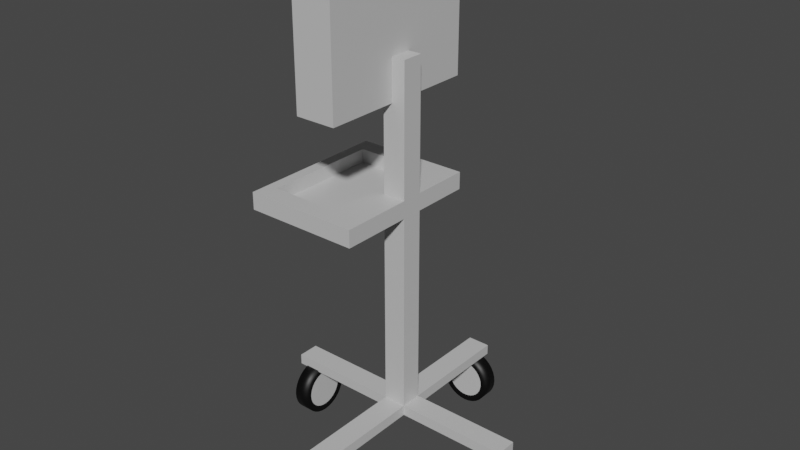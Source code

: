 # Source: stand1.blend  (saved by Blender 2.92.15; exported with 4.5.12 LTS)
import bpy
from mathutils import Matrix  # noqa: F401  (used for matrix-valued properties, if any)

bpy.ops.wm.read_factory_settings(use_empty=True)
scene = bpy.context.scene
scene.name = 'Scene'

# ---- collections
col_collection = bpy.data.collections.new('Collection'); scene.collection.children.link(col_collection)

# ---- materials (node trees are filled in below, after node groups)
mat_stand1 = bpy.data.materials.new('Stand1')
mat_stand1.alpha_threshold = 0.0
mat_stand1.use_transparent_shadow = False
mat_stand1.diffuse_color = (0.5841, 0.5841, 0.5841, 1.0)
mat_stand1.line_color = (0.0, 0.0, 0.0, 1.0)
mat_stand2 = bpy.data.materials.new('Stand2')
mat_stand2.use_transparent_shadow = False
mat_stand2.diffuse_color = (0.0, 0.0, 0.0, 1.0)

# ---- material node trees
mat_stand1.use_nodes = True; mat_stand1.node_tree.nodes.clear()
_N = mat_stand1.node_tree.nodes; _L = mat_stand1.node_tree.links
n0 = _N.new('ShaderNodeOutputMaterial'); n0.name = 'Material Output'; n0.location = (300, 300)
n1 = _N.new('ShaderNodeBsdfPrincipled'); n1.name = 'Principled BSDF'; n1.location = (10, 300)
n1.distribution = 'GGX'
n1.subsurface_method = 'BURLEY'
n1.inputs[0].default_value = (0.5841, 0.5841, 0.5841, 1.0)
n1.inputs[2].default_value = 0.4
n1.inputs[3].default_value = 1.45
n1.inputs[27].default_value = (0.0, 0.0, 0.0, 1.0)
n1.inputs[28].default_value = 1.0
_L.new(n1.outputs[0], n0.inputs[0])
n0.is_active_output = True
mat_stand2.use_nodes = True; mat_stand2.node_tree.nodes.clear()
_N = mat_stand2.node_tree.nodes; _L = mat_stand2.node_tree.links
n0 = _N.new('ShaderNodeBsdfPrincipled'); n0.name = 'Principled BSDF'; n0.location = (10, 300)
n0.distribution = 'GGX'
n0.subsurface_method = 'BURLEY'
n0.inputs[0].default_value = (0.0, 0.0, 0.0, 1.0)
n0.inputs[3].default_value = 1.45
n0.inputs[27].default_value = (0.0, 0.0, 0.0, 1.0)
n0.inputs[28].default_value = 1.0
n1 = _N.new('ShaderNodeOutputMaterial'); n1.name = 'Material Output'; n1.location = (300, 300)
_L.new(n0.outputs[0], n1.inputs[0])
n1.is_active_output = True

# ---- world
world_world = bpy.data.worlds.new('World'); scene.world = world_world
world_world.use_nodes = True; world_world.node_tree.nodes.clear()
_N = world_world.node_tree.nodes; _L = world_world.node_tree.links
n0 = _N.new('ShaderNodeOutputWorld'); n0.name = 'World Output'; n0.location = (300, 300)
n1 = _N.new('ShaderNodeBackground'); n1.name = 'Background'; n1.location = (10, 300)
n1.inputs[0].default_value = (0.05088, 0.05088, 0.05088, 1.0)
_L.new(n1.outputs[0], n0.inputs[0])
n0.is_active_output = True
world_world.color = (0.05088, 0.05088, 0.05088)
world_world.use_sun_shadow = False
world_world.sun_shadow_jitter_overblur = 0.0

# ---- meshes
me_cube = bpy.data.meshes.new('Cube')
me_cube.from_pydata([(0.4285, 4.801, 0.1978), (0.4285, 4.801, -0.1978), (0.4285, -4.801, 0.1978), (0.4285, -4.801, -0.1978), (-0.4285, 4.801, 0.1978), (-0.4285, 4.801, -0.1978), (-0.4285, -4.801, 0.1978), (-0.4285, -4.801, -0.1978), (-0.4285, -0.348, -0.1978), (0.4285, -0.348, 0.1978), (-0.4285, -0.348, 0.1978), (0.4285, -0.348, -0.1978), (-0.4285, 0.4563, 0.1978), (0.4285, 0.4563, -0.1978), (-0.4285, 0.4563, -0.1978), (0.4285, 0.4563, 0.1978), (4.633, 0.4563, 0.1978), (4.633, -0.348, 0.1978), (4.633, -0.348, -0.1978), (4.633, 0.4563, -0.1978), (-4.716, 0.4563, -0.1978), (-4.716, -0.348, -0.1978), (-4.716, -0.348, 0.1978), (-4.716, 0.4563, 0.1978), (0.0, -4.647, -0.1044), (0.0, -4.071, -0.1044), (-3.813, -0.6704, -1.522), (-3.813, -0.577, -1.635), (-3.813, 0.6479, -1.392), (-3.813, 0.6907, -1.251), (-3.813, -0.4632, -1.729), (-3.813, 0.7051, -1.104), (-3.813, -0.3334, -1.798), (-3.813, 0.6907, -0.9579), (-3.813, -0.1925, -1.841), (-3.813, 0.6479, -0.817), (-3.813, -0.04596, -1.855), (-3.813, 0.5785, -0.6872), (-3.813, 0.1006, -1.841), (-3.813, 0.4851, -0.5733), (-3.813, 0.2415, -1.798), (-3.813, 0.3713, -0.4799), (-3.813, 0.3713, -1.729), (-3.813, 0.2415, -0.4105), (-3.813, 0.4851, -1.635), (-3.813, 0.1006, -0.3678), (-3.813, 0.5785, -1.522), (-3.813, -0.04596, -0.3534), (-3.813, -0.7398, -1.392), (-3.813, -0.7826, -1.251), (-3.813, -0.797, -1.104), (-3.813, -0.7826, -0.9579), (-3.813, -0.7398, -0.817), (-3.813, -0.6704, -0.6872), (-3.813, -0.577, -0.5733), (-3.813, -0.4632, -0.4799), (-3.813, -0.3334, -0.4105), (-3.813, -0.1925, -0.3678), (-4.389, 0.6221, -1.381), (-4.389, 0.5553, -1.506), (-4.389, -0.5573, -1.616), (-4.389, -0.6472, -1.506), (-4.389, 0.6633, -1.245), (-4.389, -0.4477, -1.706), (-4.389, 0.6772, -1.104), (-4.389, -0.3227, -1.772), (-4.389, 0.6633, -0.9633), (-4.389, -0.187, -1.814), (-4.389, 0.6221, -0.8277), (-4.389, -0.04596, -1.828), (-4.389, 0.5553, -0.7027), (-4.389, 0.09512, -1.814), (-4.389, 0.4654, -0.5931), (-4.389, 0.2308, -1.772), (-4.389, 0.3558, -0.5032), (-4.389, 0.3558, -1.706), (-4.389, 0.2308, -0.4363), (-4.389, 0.4654, -1.616), (-4.389, 0.09512, -0.3952), (-4.389, -0.04596, -0.3813), (-4.389, -0.714, -1.381), (-4.389, -0.7552, -1.245), (-4.389, -0.7691, -1.104), (-4.389, -0.7552, -0.9633), (-4.389, -0.714, -0.8277), (-4.389, -0.6472, -0.7027), (-4.389, -0.5573, -0.5931), (-4.389, -0.4477, -0.5032), (-4.389, -0.3227, -0.4363), (-4.389, -0.187, -0.3952), (0.1951, -4.071, -0.1236), (0.1951, -4.647, -0.1236), (0.3827, -4.071, -0.1805), (0.3827, -4.647, -0.1805), (0.5556, -4.071, -0.2729), (0.5556, -4.647, -0.2729), (0.7071, -4.071, -0.3973), (0.7071, -4.647, -0.3973), (0.8315, -4.071, -0.5488), (0.8315, -4.647, -0.5488), (0.9239, -4.071, -0.7217), (0.9239, -4.647, -0.7217), (0.9808, -4.071, -0.9093), (0.9808, -4.647, -0.9093), (1.0, -4.071, -1.104), (1.0, -4.647, -1.104), (0.9808, -4.071, -1.3), (0.9808, -4.647, -1.3), (0.9239, -4.071, -1.487), (0.9239, -4.647, -1.487), (0.8315, -4.071, -1.66), (0.8315, -4.647, -1.66), (0.7071, -4.071, -1.812), (0.7071, -4.647, -1.812), (0.5556, -4.071, -1.936), (0.5556, -4.647, -1.936), (0.3827, -4.071, -2.028), (0.3827, -4.647, -2.028), (0.1951, -4.071, -2.085), (0.1951, -4.647, -2.085), (-3.258e-07, -4.071, -2.104), (-3.258e-07, -4.647, -2.104), (-0.1951, -4.071, -2.085), (-0.1951, -4.647, -2.085), (-0.3827, -4.071, -2.028), (-0.3827, -4.647, -2.028), (-0.5556, -4.071, -1.936), (-0.5556, -4.647, -1.936), (-0.7071, -4.071, -1.812), (-0.7071, -4.647, -1.812), (-0.8315, -4.071, -1.66), (-0.8315, -4.647, -1.66), (-0.9239, -4.071, -1.487), (-0.9239, -4.647, -1.487), (-0.9808, -4.071, -1.3), (-0.9808, -4.647, -1.3), (-1.0, -4.071, -1.104), (-1.0, -4.647, -1.104), (-0.9808, -4.071, -0.9093), (-0.9808, -4.647, -0.9093), (-0.9239, -4.071, -0.7217), (-0.9239, -4.647, -0.7217), (-0.8315, -4.071, -0.5488), (-0.8315, -4.647, -0.5488), (-0.7071, -4.071, -0.3973), (-0.7071, -4.647, -0.3973), (-0.5556, -4.071, -0.2729), (-0.5556, -4.647, -0.2729), (-0.3827, -4.071, -0.1805), (-0.3827, -4.647, -0.1805), (-0.1951, -4.071, -0.1236), (-0.1951, -4.647, -0.1236), (-0.1411, 4.534, -0.3952), (-0.2767, 4.534, -0.4363), (-0.4017, 4.534, -0.5032), (-0.5113, 4.534, -0.5931), (-0.6013, 4.534, -0.7027), (-0.6681, 4.534, -0.8277), (-0.7092, 4.534, -0.9633), (-0.7231, 4.534, -1.104), (-0.7092, 4.534, -1.245), (-0.6681, 4.534, -1.381), (2.037e-08, 4.534, -0.3813), (0.1411, 4.534, -0.3952), (0.5113, 4.534, -1.616), (0.2767, 4.534, -0.4363), (0.4017, 4.534, -1.706), (0.4017, 4.534, -0.5032), (0.2767, 4.534, -1.772), (0.5113, 4.534, -0.5931), (0.1411, 4.534, -1.814), (0.6013, 4.534, -0.7027), (-2.153e-07, 4.534, -1.828), (0.6681, 4.534, -0.8277), (-0.1411, 4.534, -1.814), (0.7092, 4.534, -0.9633), (-0.2767, 4.534, -1.772), (0.7231, 4.534, -1.104), (-0.4017, 4.534, -1.706), (0.7092, 4.534, -1.245), (-0.6013, 4.534, -1.506), (-0.5113, 4.534, -1.616), (0.6013, 4.534, -1.506), (0.6681, 4.534, -1.381), (-0.1465, 3.958, -0.3678), (-0.2874, 3.958, -0.4105), (-0.4173, 3.958, -0.4799), (-0.5311, 3.958, -0.5733), (-0.6245, 3.958, -0.6872), (-0.6939, 3.958, -0.817), (-0.7366, 3.958, -0.9579), (-0.751, 3.958, -1.104), (-0.7366, 3.958, -1.251), (-0.6939, 3.958, -1.392), (2.203e-08, 3.958, -0.3534), (0.6245, 3.958, -1.522), (0.1465, 3.958, -0.3678), (0.5311, 3.958, -1.635), (0.2874, 3.958, -0.4105), (0.4173, 3.958, -1.729), (0.4173, 3.958, -0.4799), (0.2874, 3.958, -1.798), (0.5311, 3.958, -0.5733), (0.1465, 3.958, -1.841), (0.6245, 3.958, -0.6872), (-2.227e-07, 3.958, -1.855), (0.6939, 3.958, -0.817), (-0.1465, 3.958, -1.841), (0.7366, 3.958, -0.9579), (-0.2874, 3.958, -1.798), (0.751, 3.958, -1.104), (-0.4173, 3.958, -1.729), (0.7366, 3.958, -1.251), (0.6939, 3.958, -1.392), (-0.5311, 3.958, -1.635), (-0.6245, 3.958, -1.522), (-0.1951, 3.958, -0.1236), (-0.1951, 4.534, -0.1236), (-0.3827, 3.958, -0.1805), (-0.3827, 4.534, -0.1805), (-0.5556, 3.958, -0.2729), (-0.5556, 4.534, -0.2729), (-0.7071, 3.958, -0.3973), (-0.7071, 4.534, -0.3973), (-0.8315, 3.958, -0.5488), (-0.8315, 4.534, -0.5488), (-0.9239, 3.958, -0.7217), (-0.9239, 4.534, -0.7217), (-0.9808, 3.958, -0.9093), (-0.9808, 4.534, -0.9093), (-1.0, 3.958, -1.104), (-1.0, 4.534, -1.104), (-0.9808, 3.958, -1.3), (-0.9808, 4.534, -1.3), (-0.9239, 3.958, -1.487), (-0.9239, 4.534, -1.487), (-0.8315, 3.958, -1.66), (-0.8315, 4.534, -1.66), (-0.7071, 3.958, -1.812), (-0.7071, 4.534, -1.812), (-0.5556, 3.958, -1.936), (-0.5556, 4.534, -1.936), (-0.3827, 3.958, -2.028), (-0.3827, 4.534, -2.028), (-0.1951, 3.958, -2.085), (-0.1951, 4.534, -2.085), (-3.258e-07, 3.958, -2.104), (-3.258e-07, 4.534, -2.104), (0.1951, 3.958, -2.085), (0.1951, 4.534, -2.085), (0.3827, 3.958, -2.028), (0.3827, 4.534, -2.028), (0.5556, 3.958, -1.936), (0.5556, 4.534, -1.936), (0.7071, 3.958, -1.812), (0.7071, 4.534, -1.812), (0.8315, 3.958, -1.66), (0.8315, 4.534, -1.66), (0.9239, 3.958, -1.487), (0.9239, 4.534, -1.487), (0.9808, 3.958, -1.3), (0.9808, 4.534, -1.3), (1.0, 3.958, -1.104), (1.0, 4.534, -1.104), (0.9808, 3.958, -0.9093), (0.9808, 4.534, -0.9093), (0.9239, 3.958, -0.7217), (0.9239, 4.534, -0.7217), (0.8315, 3.958, -0.5488), (0.8315, 4.534, -0.5488), (0.7071, 3.958, -0.3973), (0.7071, 4.534, -0.3973), (0.5556, 3.958, -0.2729), (0.5556, 4.534, -0.2729), (0.3827, 3.958, -0.1805), (0.3827, 4.534, -0.1805), (0.1951, 3.958, -0.1236), (0.1951, 4.534, -0.1236), (0.0, 4.534, -0.1044), (0.0, 3.958, -0.1044), (0.4285, 0.4563, 13.19), (0.4285, -0.348, 13.19), (-0.4285, -0.348, 13.19), (-0.4285, 0.4563, 13.19), (-1.591, -3.069, 11.66), (-1.591, -3.069, 16.54), (-1.591, 3.069, 11.66), (-1.591, 3.069, 16.54), (-0.07557, -3.069, 11.66), (-0.07557, -3.069, 16.54), (-0.07557, 3.069, 11.66), (-0.07557, 3.069, 16.54), (-1.591, 2.152, 12.39), (-1.591, -2.152, 12.39), (-1.591, -2.152, 15.81), (-1.591, 2.152, 15.81), (0.4285, -0.348, 8.381), (-0.4285, -0.348, 8.381), (0.4285, 0.4563, 8.381), (-0.4285, 0.4563, 8.381), (-0.4285, -0.348, 7.734), (0.4285, -0.348, 7.734), (0.4285, 0.4563, 7.734), (-0.4285, 0.4563, 7.734), (0.4285, -3.029, 7.734), (0.4285, -3.029, 8.381), (-0.4285, -3.029, 8.381), (-0.4285, -3.029, 7.734), (0.4285, 2.66, 7.734), (0.4285, 2.66, 8.381), (-0.4285, 2.66, 7.734), (-0.4285, 2.66, 8.381), (-3.878, 0.4563, 7.734), (-3.878, 0.4563, 8.381), (-3.878, -0.348, 8.381), (-3.878, -0.348, 7.734), (-3.878, -3.029, 8.381), (-3.878, -3.029, 7.734), (-3.878, 2.66, 7.734), (-3.878, 2.66, 8.381), (-3.464, -2.317, 8.381), (-0.8428, -2.317, 8.381), (-0.8428, -0.2801, 8.381), (-0.8428, 0.331, 8.381), (-3.464, -0.2801, 8.381), (-0.8428, 2.005, 8.381), (-3.464, 0.331, 8.381), (-3.464, 2.005, 8.381), (-3.464, -2.317, 7.869), (-0.8428, -2.317, 7.869), (-0.8428, -0.2801, 7.869), (-0.8428, 0.331, 7.869), (-3.464, -0.2801, 7.869), (-0.8428, 2.005, 7.869), (-3.464, 0.331, 7.869), (-3.464, 2.005, 7.869), (-1.395, 2.152, 12.39), (-1.395, -2.152, 12.39), (-1.395, -2.152, 15.81), (-1.395, 2.152, 15.81), (-0.6245, -4.647, -1.522), (-0.5311, -4.647, -1.635), (0.6939, -4.647, -1.392), (0.7366, -4.647, -1.251), (-0.4173, -4.647, -1.729), (0.751, -4.647, -1.104), (-0.2874, -4.647, -1.798), (0.7366, -4.647, -0.9579), (-0.1465, -4.647, -1.841), (0.6939, -4.647, -0.817), (-2.227e-07, -4.647, -1.855), (0.6245, -4.647, -0.6872), (0.1465, -4.647, -1.841), (0.5311, -4.647, -0.5733), (0.2874, -4.647, -1.798), (0.4173, -4.647, -0.4799), (0.4173, -4.647, -1.729), (0.2874, -4.647, -0.4105), (0.5311, -4.647, -1.635), (0.1465, -4.647, -0.3678), (0.6245, -4.647, -1.522), (2.203e-08, -4.647, -0.3534), (-0.6939, -4.647, -1.392), (-0.7366, -4.647, -1.251), (-0.751, -4.647, -1.104), (-0.7366, -4.647, -0.9579), (-0.6939, -4.647, -0.817), (-0.6245, -4.647, -0.6872), (-0.5311, -4.647, -0.5733), (-0.4173, -4.647, -0.4799), (-0.2874, -4.647, -0.4105), (-0.1465, -4.647, -0.3678), (0.6681, -4.071, -1.381), (0.6013, -4.071, -1.506), (-0.5113, -4.071, -1.616), (-0.6013, -4.071, -1.506), (0.7092, -4.071, -1.245), (-0.4017, -4.071, -1.706), (0.7231, -4.071, -1.104), (-0.2767, -4.071, -1.772), (0.7092, -4.071, -0.9633), (-0.1411, -4.071, -1.814), (0.6681, -4.071, -0.8277), (-2.153e-07, -4.071, -1.828), (0.6013, -4.071, -0.7027), (0.1411, -4.071, -1.814), (0.5113, -4.071, -0.5931), (0.2767, -4.071, -1.772), (0.4017, -4.071, -0.5032), (0.4017, -4.071, -1.706), (0.2767, -4.071, -0.4363), (0.5113, -4.071, -1.616), (0.1411, -4.071, -0.3952), (2.037e-08, -4.071, -0.3813), (-0.6681, -4.071, -1.381), (-0.7092, -4.071, -1.245), (-0.7231, -4.071, -1.104), (-0.7092, -4.071, -0.9633), (-0.6681, -4.071, -0.8277), (-0.6013, -4.071, -0.7027), (-0.5113, -4.071, -0.5931), (-0.4017, -4.071, -0.5032), (-0.2767, -4.071, -0.4363), (-0.1411, -4.071, -0.3952), (-3.813, -0.241, -0.1236), (-4.389, -0.241, -0.1236), (-3.813, -0.4286, -0.1805), (-4.389, -0.4286, -0.1805), (-3.813, -0.6015, -0.2729), (-4.389, -0.6015, -0.2729), (-3.813, -0.7531, -0.3973), (-4.389, -0.7531, -0.3973), (-3.813, -0.8774, -0.5488), (-4.389, -0.8774, -0.5488), (-3.813, -0.9698, -0.7217), (-4.389, -0.9698, -0.7217), (-3.813, -1.027, -0.9093), (-4.389, -1.027, -0.9093), (-3.813, -1.046, -1.104), (-4.389, -1.046, -1.104), (-3.813, -1.027, -1.3), (-4.389, -1.027, -1.3), (-3.813, -0.9698, -1.487), (-4.389, -0.9698, -1.487), (-3.813, -0.8774, -1.66), (-4.389, -0.8774, -1.66), (-3.813, -0.7531, -1.812), (-4.389, -0.7531, -1.812), (-3.813, -0.6015, -1.936), (-4.389, -0.6015, -1.936), (-3.813, -0.4286, -2.028), (-4.389, -0.4286, -2.028), (-3.813, -0.241, -2.085), (-4.389, -0.241, -2.085), (-3.813, -0.04596, -2.104), (-4.389, -0.04596, -2.104), (-3.813, 0.1491, -2.085), (-4.389, 0.1491, -2.085), (-3.813, 0.3367, -2.028), (-4.389, 0.3367, -2.028), (-3.813, 0.5096, -1.936), (-4.389, 0.5096, -1.936), (-3.813, 0.6612, -1.812), (-4.389, 0.6612, -1.812), (-3.813, 0.7855, -1.66), (-4.389, 0.7855, -1.66), (-3.813, 0.8779, -1.487), (-4.389, 0.8779, -1.487), (-3.813, 0.9348, -1.3), (-4.389, 0.9348, -1.3), (-3.813, 0.954, -1.104), (-4.389, 0.954, -1.104), (-3.813, 0.9348, -0.9093), (-4.389, 0.9348, -0.9093), (-3.813, 0.8779, -0.7217), (-4.389, 0.8779, -0.7217), (-3.813, 0.7855, -0.5488), (-4.389, 0.7855, -0.5488), (-3.813, 0.6612, -0.3973), (-4.389, 0.6612, -0.3973), (-3.813, 0.5096, -0.2729), (-4.389, 0.5096, -0.2729), (-3.813, 0.3367, -0.1805), (-4.389, 0.3367, -0.1805), (-3.813, 0.1491, -0.1236), (-4.389, 0.1491, -0.1236), (-4.389, -0.04596, -0.1044), (-3.813, -0.04596, -0.1044), (4.422, -0.6704, -1.522), (4.422, -0.577, -1.635), (4.422, 0.6479, -1.392), (4.422, 0.6907, -1.251), (4.422, -0.4632, -1.729), (4.422, 0.7051, -1.104), (4.422, -0.3334, -1.798), (4.422, 0.6907, -0.9579), (4.422, -0.1925, -1.841), (4.422, 0.6479, -0.817), (4.422, -0.04596, -1.855), (4.422, 0.5785, -0.6872), (4.422, 0.1006, -1.841), (4.422, 0.4851, -0.5733), (4.422, 0.2415, -1.798), (4.422, 0.3713, -0.4799), (4.422, 0.3713, -1.729), (4.422, 0.2415, -0.4105), (4.422, 0.4851, -1.635), (4.422, 0.1006, -0.3678), (4.422, 0.5785, -1.522), (4.422, -0.04596, -0.3534), (4.422, -0.7398, -1.392), (4.422, -0.7826, -1.251), (4.422, -0.797, -1.104), (4.422, -0.7826, -0.9579), (4.422, -0.7398, -0.817), (4.422, -0.6704, -0.6872), (4.422, -0.577, -0.5733), (4.422, -0.4632, -0.4799), (4.422, -0.3334, -0.4105), (4.422, -0.1925, -0.3678), (3.846, 0.6221, -1.381), (3.846, 0.5553, -1.506), (3.846, -0.5573, -1.616), (3.846, -0.6472, -1.506), (3.846, 0.6633, -1.245), (3.846, -0.4477, -1.706), (3.846, 0.6772, -1.104), (3.846, -0.3227, -1.772), (3.846, 0.6633, -0.9633), (3.846, -0.187, -1.814), (3.846, 0.6221, -0.8277), (3.846, -0.04596, -1.828), (3.846, 0.5553, -0.7027), (3.846, 0.09512, -1.814), (3.846, 0.4654, -0.5931), (3.846, 0.2308, -1.772), (3.846, 0.3558, -0.5032), (3.846, 0.3558, -1.706), (3.846, 0.2308, -0.4363), (3.846, 0.4654, -1.616), (3.846, 0.09512, -0.3952), (3.846, -0.04596, -0.3813), (3.846, -0.714, -1.381), (3.846, -0.7552, -1.245), (3.846, -0.7691, -1.104), (3.846, -0.7552, -0.9633), (3.846, -0.714, -0.8277), (3.846, -0.6472, -0.7027), (3.846, -0.5573, -0.5931), (3.846, -0.4477, -0.5032), (3.846, -0.3227, -0.4363), (3.846, -0.187, -0.3952), (4.422, -0.241, -0.1236), (3.846, -0.241, -0.1236), (4.422, -0.4286, -0.1805), (3.846, -0.4286, -0.1805), (4.422, -0.6015, -0.2729), (3.846, -0.6015, -0.2729), (4.422, -0.7531, -0.3973), (3.846, -0.7531, -0.3973), (4.422, -0.8774, -0.5488), (3.846, -0.8774, -0.5488), (4.422, -0.9698, -0.7217), (3.846, -0.9698, -0.7217), (4.422, -1.027, -0.9093), (3.846, -1.027, -0.9093), (4.422, -1.046, -1.104), (3.846, -1.046, -1.104), (4.422, -1.027, -1.3), (3.846, -1.027, -1.3), (4.422, -0.9698, -1.487), (3.846, -0.9698, -1.487), (4.422, -0.8774, -1.66), (3.846, -0.8774, -1.66), (4.422, -0.7531, -1.812), (3.846, -0.7531, -1.812), (4.422, -0.6015, -1.936), (3.846, -0.6015, -1.936), (4.422, -0.4286, -2.028), (3.846, -0.4286, -2.028), (4.422, -0.241, -2.085), (3.846, -0.241, -2.085), (4.422, -0.04596, -2.104), (3.846, -0.04596, -2.104), (4.422, 0.1491, -2.085), (3.846, 0.1491, -2.085), (4.422, 0.3367, -2.028), (3.846, 0.3367, -2.028), (4.422, 0.5096, -1.936), (3.846, 0.5096, -1.936), (4.422, 0.6612, -1.812), (3.846, 0.6612, -1.812), (4.422, 0.7855, -1.66), (3.846, 0.7855, -1.66), (4.422, 0.8779, -1.487), (3.846, 0.8779, -1.487), (4.422, 0.9348, -1.3), (3.846, 0.9348, -1.3), (4.422, 0.954, -1.104), (3.846, 0.954, -1.104), (4.422, 0.9348, -0.9093), (3.846, 0.9348, -0.9093), (4.422, 0.8779, -0.7217), (3.846, 0.8779, -0.7217), (4.422, 0.7855, -0.5488), (3.846, 0.7855, -0.5488), (4.422, 0.6612, -0.3973), (3.846, 0.6612, -0.3973), (4.422, 0.5096, -0.2729), (3.846, 0.5096, -0.2729), (4.422, 0.3367, -0.1805), (3.846, 0.3367, -0.1805), (4.422, 0.1491, -0.1236), (3.846, 0.1491, -0.1236), (3.846, -0.04596, -0.1044), (4.422, -0.04596, -0.1044)], [], [(9, 10, 6, 2), (3, 2, 6, 7), (14, 12, 4, 5), (8, 11, 3, 7), (11, 9, 2, 3), (5, 4, 0, 1), (9, 11, 18, 17), (14, 13, 11, 8), (7, 6, 10, 8), (297, 296, 281, 282), (0, 4, 12, 15), (5, 1, 13, 14), (1, 0, 15, 13), (8, 10, 22, 21), (19, 16, 17, 18), (11, 13, 19, 18), (13, 15, 16, 19), (15, 9, 17, 16), (21, 22, 23, 20), (12, 14, 20, 23), (14, 8, 21, 20), (10, 12, 23, 22), (437, 435, 69, 71), (113, 111, 360, 358), (447, 445, 59, 58), (451, 449, 62, 64), (146, 147, 149, 148), (413, 411, 86, 85), (225, 223, 155, 156), (144, 145, 147, 146), (263, 261, 179, 177), (259, 257, 182, 183), (142, 143, 145, 144), (249, 247, 172, 170), (217, 278, 162, 152), (140, 141, 143, 142), (235, 233, 160, 161), (261, 259, 183, 179), (138, 139, 141, 140), (247, 245, 174, 172), (277, 275, 165, 163), (136, 137, 139, 138), (227, 225, 156, 157), (245, 243, 176, 174), (134, 135, 137, 136), (275, 273, 167, 165), (219, 217, 152, 153), (132, 133, 135, 134), (237, 235, 161, 180), (243, 241, 178, 176), (130, 131, 133, 132), (273, 271, 169, 167), (229, 227, 157, 158), (128, 129, 131, 130), (221, 219, 153, 154), (241, 239, 181, 178), (126, 127, 129, 128), (271, 269, 171, 169), (257, 255, 164, 182), (124, 125, 127, 126), (231, 229, 158, 159), (239, 237, 180, 181), (122, 123, 125, 124), (269, 267, 173, 171), (278, 277, 163, 162), (120, 121, 123, 122), (255, 253, 166, 164), (223, 221, 154, 155), (118, 119, 121, 120), (267, 265, 175, 173), (253, 251, 168, 166), (116, 117, 119, 118), (233, 231, 159, 160), (265, 263, 177, 175), (114, 115, 117, 116), (162, 163, 165, 167, 169, 171, 173, 175, 177, 179, 183, 182, 164, 166, 168, 170, 172, 174, 176, 178, 181, 180, 161, 160, 159, 158, 157, 156, 155, 154, 153, 152), (279, 216, 184, 194), (112, 113, 115, 114), (232, 234, 193, 192), (266, 268, 204, 206), (110, 111, 113, 112), (276, 279, 194, 196), (252, 254, 197, 199), (108, 109, 111, 110), (224, 226, 189, 188), (264, 266, 206, 208), (106, 107, 109, 108), (236, 238, 214, 215), (250, 252, 199, 201), (104, 105, 107, 106), (216, 218, 185, 184), (234, 236, 215, 193), (102, 103, 105, 104), (262, 264, 208, 210), (248, 250, 201, 203), (100, 101, 103, 102), (226, 228, 190, 189), (260, 262, 210, 212), (98, 99, 101, 100), (246, 248, 203, 205), (218, 220, 186, 185), (96, 97, 99, 98), (258, 260, 212, 213), (244, 246, 205, 207), (94, 95, 97, 96), (274, 276, 196, 198), (116, 118, 385, 387), (92, 93, 95, 94), (228, 230, 191, 190), (150, 151, 24, 25), (90, 91, 93, 92), (242, 244, 207, 209), (272, 274, 198, 200), (25, 24, 91, 90), (220, 222, 187, 186), (240, 242, 209, 211), (148, 149, 151, 150), (270, 272, 200, 202), (230, 232, 192, 191), (256, 258, 213, 195), (222, 224, 188, 187), (238, 240, 211, 214), (268, 270, 202, 204), (196, 194, 184, 185, 186, 187, 188, 189, 190, 191, 192, 193, 215, 214, 211, 209, 207, 205, 203, 201, 199, 197, 195, 213, 212, 210, 208, 206, 204, 202, 200, 198), (219, 218, 216, 217), (278, 279, 276, 277), (277, 276, 274, 275), (217, 216, 279, 278), (275, 274, 272, 273), (251, 249, 170, 168), (273, 272, 270, 271), (271, 270, 268, 269), (269, 268, 266, 267), (267, 266, 264, 265), (265, 264, 262, 263), (263, 262, 260, 261), (261, 260, 258, 259), (259, 258, 256, 257), (257, 256, 254, 255), (255, 254, 252, 253), (253, 252, 250, 251), (251, 250, 248, 249), (249, 248, 246, 247), (247, 246, 244, 245), (245, 244, 242, 243), (243, 242, 240, 241), (241, 240, 238, 239), (239, 238, 236, 237), (237, 236, 234, 235), (235, 234, 232, 233), (233, 232, 230, 231), (231, 230, 228, 229), (229, 228, 226, 227), (227, 226, 224, 225), (225, 224, 222, 223), (223, 222, 220, 221), (221, 220, 218, 219), (254, 256, 195, 197), (280, 283, 282, 281), (296, 298, 280, 281), (298, 299, 283, 280), (299, 297, 282, 283), (286, 284, 293, 292), (286, 287, 291, 290), (290, 291, 289, 288), (288, 289, 285, 284), (286, 290, 288, 284), (291, 287, 285, 289), (294, 295, 339, 338), (287, 286, 292, 295), (284, 285, 294, 293), (285, 287, 295, 294), (307, 306, 316, 317), (298, 302, 308, 309), (301, 302, 298, 296), (301, 296, 305, 304), (10, 9, 301, 300), (9, 15, 302, 301), (15, 12, 303, 302), (12, 10, 300, 303), (307, 304, 305, 306), (296, 297, 306, 305), (300, 301, 304, 307), (310, 303, 312, 318), (308, 310, 311, 309), (299, 298, 309, 311), (319, 313, 326, 327), (302, 303, 310, 308), (312, 315, 314, 313), (314, 315, 317, 316), (312, 313, 319, 318), (311, 310, 318, 319), (300, 307, 317, 315), (306, 297, 322, 321), (313, 314, 324, 326), (303, 300, 315, 312), (321, 322, 330, 329), (326, 324, 332, 334), (327, 326, 334, 335), (316, 306, 321, 320), (311, 319, 327, 325), (299, 311, 325, 323), (314, 316, 320, 324), (297, 299, 323, 322), (329, 330, 332, 328), (331, 333, 335, 334), (330, 331, 334, 332), (322, 323, 331, 330), (325, 327, 335, 333), (324, 320, 328, 332), (323, 325, 333, 331), (320, 321, 329, 328), (337, 338, 339, 336), (292, 293, 337, 336), (295, 292, 336, 339), (293, 294, 338, 337), (359, 361, 371, 370, 369, 368, 367, 366, 365, 364, 363, 362, 340, 341, 344, 346, 348, 350, 352, 354, 356, 358, 360, 342, 343, 345, 347, 349, 351, 353, 355, 357), (99, 97, 353, 351), (129, 127, 344, 341), (145, 143, 367, 368), (111, 109, 342, 360), (137, 135, 363, 364), (97, 95, 355, 353), (127, 125, 346, 344), (147, 145, 368, 369), (95, 93, 357, 355), (125, 123, 348, 346), (139, 137, 364, 365), (93, 91, 359, 357), (123, 121, 350, 348), (109, 107, 343, 342), (149, 147, 369, 370), (121, 119, 352, 350), (107, 105, 345, 343), (141, 139, 365, 366), (119, 117, 354, 352), (105, 103, 347, 345), (133, 131, 340, 362), (151, 149, 370, 371), (117, 115, 356, 354), (131, 129, 341, 340), (103, 101, 349, 347), (143, 141, 366, 367), (115, 113, 358, 356), (91, 24, 361, 359), (101, 99, 351, 349), (135, 133, 362, 363), (24, 151, 371, 361), (393, 392, 390, 388, 386, 384, 382, 380, 378, 376, 372, 373, 391, 389, 387, 385, 383, 381, 379, 377, 374, 375, 394, 395, 396, 397, 398, 399, 400, 401, 402, 403), (102, 104, 378, 380), (134, 136, 396, 395), (114, 116, 387, 389), (100, 102, 380, 382), (144, 146, 401, 400), (112, 114, 389, 391), (25, 90, 392, 393), (98, 100, 382, 384), (128, 130, 375, 374), (136, 138, 397, 396), (110, 112, 391, 373), (96, 98, 384, 386), (126, 128, 374, 377), (146, 148, 402, 401), (138, 140, 398, 397), (94, 96, 386, 388), (124, 126, 377, 379), (130, 132, 394, 375), (148, 150, 403, 402), (92, 94, 388, 390), (122, 124, 379, 381), (140, 142, 399, 398), (90, 92, 390, 392), (120, 122, 381, 383), (106, 108, 372, 376), (132, 134, 395, 394), (150, 25, 393, 403), (118, 120, 383, 385), (108, 110, 373, 372), (104, 106, 376, 378), (142, 144, 400, 399), (405, 466, 79, 89), (423, 421, 81, 80), (449, 447, 58, 62), (435, 433, 67, 69), (465, 463, 76, 78), (415, 413, 85, 84), (433, 431, 65, 67), (463, 461, 74, 76), (407, 405, 89, 88), (425, 423, 80, 61), (431, 429, 63, 65), (461, 459, 72, 74), (417, 415, 84, 83), (409, 407, 88, 87), (429, 427, 60, 63), (459, 457, 70, 72), (445, 443, 77, 59), (419, 417, 83, 82), (427, 425, 61, 60), (457, 455, 68, 70), (466, 465, 78, 79), (443, 441, 75, 77), (411, 409, 87, 86), (455, 453, 66, 68), (441, 439, 73, 75), (421, 419, 82, 81), (453, 451, 64, 66), (79, 78, 76, 74, 72, 70, 68, 66, 64, 62, 58, 59, 77, 75, 73, 71, 69, 67, 65, 63, 60, 61, 80, 81, 82, 83, 84, 85, 86, 87, 88, 89), (467, 404, 57, 47), (420, 422, 48, 49), (454, 456, 37, 35), (464, 467, 47, 45), (440, 442, 44, 42), (412, 414, 52, 53), (452, 454, 35, 33), (424, 426, 27, 26), (438, 440, 42, 40), (404, 406, 56, 57), (422, 424, 26, 48), (450, 452, 33, 31), (436, 438, 40, 38), (414, 416, 51, 52), (448, 450, 31, 29), (434, 436, 38, 36), (406, 408, 55, 56), (446, 448, 29, 28), (432, 434, 36, 34), (462, 464, 45, 43), (416, 418, 50, 51), (430, 432, 34, 32), (460, 462, 43, 41), (408, 410, 54, 55), (428, 430, 32, 30), (458, 460, 41, 39), (418, 420, 49, 50), (444, 446, 28, 46), (410, 412, 53, 54), (426, 428, 30, 27), (456, 458, 39, 37), (45, 47, 57, 56, 55, 54, 53, 52, 51, 50, 49, 48, 26, 27, 30, 32, 34, 36, 38, 40, 42, 44, 46, 28, 29, 31, 33, 35, 37, 39, 41, 43), (407, 406, 404, 405), (466, 467, 464, 465), (465, 464, 462, 463), (405, 404, 467, 466), (463, 462, 460, 461), (439, 437, 71, 73), (461, 460, 458, 459), (459, 458, 456, 457), (457, 456, 454, 455), (455, 454, 452, 453), (453, 452, 450, 451), (451, 450, 448, 449), (449, 448, 446, 447), (447, 446, 444, 445), (445, 444, 442, 443), (443, 442, 440, 441), (441, 440, 438, 439), (439, 438, 436, 437), (437, 436, 434, 435), (435, 434, 432, 433), (433, 432, 430, 431), (431, 430, 428, 429), (429, 428, 426, 427), (427, 426, 424, 425), (425, 424, 422, 423), (423, 422, 420, 421), (421, 420, 418, 419), (419, 418, 416, 417), (417, 416, 414, 415), (415, 414, 412, 413), (413, 412, 410, 411), (411, 410, 408, 409), (409, 408, 406, 407), (442, 444, 46, 44), (565, 563, 511, 513), (575, 573, 501, 500), (579, 577, 504, 506), (541, 539, 528, 527), (533, 594, 521, 531), (551, 549, 523, 522), (577, 575, 500, 504), (563, 561, 509, 511), (593, 591, 518, 520), (543, 541, 527, 526), (561, 559, 507, 509), (591, 589, 516, 518), (535, 533, 531, 530), (553, 551, 522, 503), (559, 557, 505, 507), (589, 587, 514, 516), (545, 543, 526, 525), (537, 535, 530, 529), (557, 555, 502, 505), (587, 585, 512, 514), (573, 571, 519, 501), (547, 545, 525, 524), (555, 553, 503, 502), (585, 583, 510, 512), (594, 593, 520, 521), (571, 569, 517, 519), (539, 537, 529, 528), (583, 581, 508, 510), (569, 567, 515, 517), (549, 547, 524, 523), (581, 579, 506, 508), (521, 520, 518, 516, 514, 512, 510, 508, 506, 504, 500, 501, 519, 517, 515, 513, 511, 509, 507, 505, 502, 503, 522, 523, 524, 525, 526, 527, 528, 529, 530, 531), (595, 532, 499, 489), (548, 550, 490, 491), (582, 584, 479, 477), (592, 595, 489, 487), (568, 570, 486, 484), (540, 542, 494, 495), (580, 582, 477, 475), (552, 554, 469, 468), (566, 568, 484, 482), (532, 534, 498, 499), (550, 552, 468, 490), (578, 580, 475, 473), (564, 566, 482, 480), (542, 544, 493, 494), (576, 578, 473, 471), (562, 564, 480, 478), (534, 536, 497, 498), (574, 576, 471, 470), (560, 562, 478, 476), (590, 592, 487, 485), (544, 546, 492, 493), (558, 560, 476, 474), (588, 590, 485, 483), (536, 538, 496, 497), (556, 558, 474, 472), (586, 588, 483, 481), (546, 548, 491, 492), (572, 574, 470, 488), (538, 540, 495, 496), (554, 556, 472, 469), (584, 586, 481, 479), (487, 489, 499, 498, 497, 496, 495, 494, 493, 492, 491, 490, 468, 469, 472, 474, 476, 478, 480, 482, 484, 486, 488, 470, 471, 473, 475, 477, 479, 481, 483, 485), (535, 534, 532, 533), (594, 595, 592, 593), (593, 592, 590, 591), (533, 532, 595, 594), (591, 590, 588, 589), (567, 565, 513, 515), (589, 588, 586, 587), (587, 586, 584, 585), (585, 584, 582, 583), (583, 582, 580, 581), (581, 580, 578, 579), (579, 578, 576, 577), (577, 576, 574, 575), (575, 574, 572, 573), (573, 572, 570, 571), (571, 570, 568, 569), (569, 568, 566, 567), (567, 566, 564, 565), (565, 564, 562, 563), (563, 562, 560, 561), (561, 560, 558, 559), (559, 558, 556, 557), (557, 556, 554, 555), (555, 554, 552, 553), (553, 552, 550, 551), (551, 550, 548, 549), (549, 548, 546, 547), (547, 546, 544, 545), (545, 544, 542, 543), (543, 542, 540, 541), (541, 540, 538, 539), (539, 538, 536, 537), (537, 536, 534, 535), (570, 572, 488, 486)])
me_cube.polygons.foreach_set('use_smooth', [0, 0, 0, 0, 0, 0, 0, 0, 0, 0, 0, 0, 0, 0, 0, 0, 0, 0, 0, 0, 0, 0, 1, 1, 1, 1, 1, 1, 1, 1, 1, 1, 1, 1, 1, 1, 1, 1, 1, 1, 1, 1, 1, 1, 1, 1, 1, 1, 1, 1, 1, 1, 1, 1, 1, 1, 1, 1, 1, 1, 1, 1, 1, 1, 1, 1, 1, 1, 1, 1, 1, 1, 1, 1, 1, 1, 1, 1, 1, 1, 1, 1, 1, 1, 1, 1, 1, 1, 1, 1, 1, 1, 1, 1, 1, 1, 1, 1, 1, 1, 1, 1, 1, 1, 1, 1, 1, 1, 1, 1, 1, 1, 1, 1, 1, 1, 1, 1, 1, 1, 1, 1, 1, 1, 1, 1, 1, 1, 1, 1, 1, 1, 1, 1, 1, 1, 1, 1, 1, 1, 1, 1, 1, 1, 1, 1, 1, 1, 1, 1, 1, 1, 1, 1, 1, 1, 1, 1, 0, 0, 0, 0, 0, 0, 0, 0, 0, 0, 0, 0, 0, 0, 0, 0, 0, 0, 0, 0, 0, 0, 0, 0, 0, 0, 0, 0, 0, 0, 0, 0, 0, 0, 0, 0, 0, 0, 0, 0, 0, 0, 0, 0, 0, 0, 0, 0, 0, 0, 0, 0, 0, 0, 0, 0, 0, 0, 1, 1, 1, 1, 1, 1, 1, 1, 1, 1, 1, 1, 1, 1, 1, 1, 1, 1, 1, 1, 1, 1, 1, 1, 1, 1, 1, 1, 1, 1, 1, 1, 1, 1, 1, 1, 1, 1, 1, 1, 1, 1, 1, 1, 1, 1, 1, 1, 1, 1, 1, 1, 1, 1, 1, 1, 1, 1, 1, 1, 1, 1, 1, 1, 1, 1, 1, 1, 1, 1, 1, 1, 1, 1, 1, 1, 1, 1, 1, 1, 1, 1, 1, 1, 1, 1, 1, 1, 1, 1, 1, 1, 1, 1, 1, 1, 1, 1, 1, 1, 1, 1, 1, 1, 1, 1, 1, 1, 1, 1, 1, 1, 1, 1, 1, 1, 1, 1, 1, 1, 1, 1, 1, 1, 1, 1, 1, 1, 1, 1, 1, 1, 1, 1, 1, 1, 1, 1, 1, 1, 1, 1, 1, 1, 1, 1, 1, 1, 1, 1, 1, 1, 1, 1, 1, 1, 1, 1, 1, 1, 1, 1, 1, 1, 1, 1, 1, 1, 1, 1, 1, 1, 1, 1, 1, 1, 1, 1, 1, 1, 1, 1, 1, 1, 1, 1, 1, 1, 1, 1, 1, 1, 1, 1, 1, 1, 1, 1, 1, 1, 1, 1, 1, 1, 1, 1, 1, 1, 1, 1, 1, 1, 1, 1, 1, 1, 1, 1, 1, 1, 1, 1, 1, 1, 1, 1, 1, 1, 1, 1, 1, 1, 1, 1, 1, 1, 1, 1, 1, 1, 1, 1, 1, 1, 1, 1, 1, 1, 1, 1, 1, 1, 1, 1, 1, 1])
me_cube.polygons.foreach_set('material_index', [0, 0, 0, 0, 0, 0, 0, 0, 0, 0, 0, 0, 0, 0, 0, 0, 0, 0, 0, 0, 0, 0, 1, 1, 1, 1, 1, 1, 1, 1, 1, 1, 1, 1, 1, 1, 1, 1, 1, 1, 1, 1, 1, 1, 1, 1, 1, 1, 1, 1, 1, 1, 1, 1, 1, 1, 1, 1, 1, 1, 1, 1, 1, 1, 1, 1, 1, 1, 1, 1, 1, 1, 1, 1, 1, 0, 1, 1, 1, 1, 1, 1, 1, 1, 1, 1, 1, 1, 1, 1, 1, 1, 1, 1, 1, 1, 1, 1, 1, 1, 1, 1, 1, 1, 1, 1, 1, 1, 1, 1, 1, 1, 1, 1, 1, 1, 1, 1, 1, 1, 1, 1, 1, 0, 1, 1, 1, 1, 1, 1, 1, 1, 1, 1, 1, 1, 1, 1, 1, 1, 1, 1, 1, 1, 1, 1, 1, 1, 1, 1, 1, 1, 1, 1, 1, 1, 1, 1, 0, 0, 0, 0, 0, 0, 0, 0, 0, 0, 0, 0, 0, 0, 0, 0, 0, 0, 0, 0, 0, 0, 0, 0, 0, 0, 0, 0, 0, 0, 0, 0, 0, 0, 0, 0, 0, 0, 0, 0, 0, 0, 0, 0, 0, 0, 0, 0, 0, 0, 0, 0, 0, 0, 1, 0, 0, 0, 0, 1, 1, 1, 1, 1, 1, 1, 1, 1, 1, 1, 1, 1, 1, 1, 1, 1, 1, 1, 1, 1, 1, 1, 1, 1, 1, 1, 1, 1, 1, 1, 0, 1, 1, 1, 1, 1, 1, 1, 1, 1, 1, 1, 1, 1, 1, 1, 1, 1, 1, 1, 1, 1, 1, 1, 1, 1, 1, 1, 1, 1, 1, 1, 1, 1, 1, 1, 1, 1, 1, 1, 1, 1, 1, 1, 1, 1, 1, 1, 1, 1, 1, 1, 1, 1, 1, 1, 1, 1, 1, 0, 1, 1, 1, 1, 1, 1, 1, 1, 1, 1, 1, 1, 1, 1, 1, 1, 1, 1, 1, 1, 1, 1, 1, 1, 1, 1, 1, 1, 1, 1, 1, 0, 1, 1, 1, 1, 1, 1, 1, 1, 1, 1, 1, 1, 1, 1, 1, 1, 1, 1, 1, 1, 1, 1, 1, 1, 1, 1, 1, 1, 1, 1, 1, 1, 1, 1, 1, 1, 1, 1, 1, 1, 1, 1, 1, 1, 1, 1, 1, 1, 1, 1, 1, 1, 1, 1, 1, 1, 1, 1, 1, 1, 1, 1, 1, 1, 1, 0, 1, 1, 1, 1, 1, 1, 1, 1, 1, 1, 1, 1, 1, 1, 1, 1, 1, 1, 1, 1, 1, 1, 1, 1, 1, 1, 1, 1, 1, 1, 1, 0, 1, 1, 1, 1, 1, 1, 1, 1, 1, 1, 1, 1, 1, 1, 1, 1, 1, 1, 1, 1, 1, 1, 1, 1, 1, 1, 1, 1, 1, 1, 1, 1, 1, 1])
_uv = me_cube.uv_layers.new(name='UVMap')
_uv.uv.foreach_set('vector', [0.625, 0.6341, 0.875, 0.6341, 0.875, 0.75, 0.625, 0.75, 0.375, 0.75, 0.625, 0.75, 0.625, 1.0, 0.375, 1.0, 0.375, 0.1369, 0.625, 0.1369, 0.625, 0.25, 0.375, 0.25, 0.125, 0.6341, 0.375, 0.6341, 0.375, 0.75, 0.125, 0.75, 0.375, 0.6341, 0.625, 0.6341, 0.625, 0.75, 0.375, 0.75, 0.375, 0.25, 0.625, 0.25, 0.625, 0.5, 0.375, 0.5, 0.625, 0.6341, 0.375, 0.6341, 0.375, 0.6341, 0.625, 0.6341, 0.125, 0.6131, 0.375, 0.6131, 0.375, 0.6341, 0.125, 0.6341, 0.375, 0.0, 0.625, 0.0, 0.625, 0.1159, 0.375, 0.1159, 0.875, 0.6341, 0.625, 0.6341, 0.625, 0.6341, 0.875, 0.6341, 0.625, 0.5, 0.875, 0.5, 0.875, 0.6131, 0.625, 0.6131, 0.125, 0.5, 0.375, 0.5, 0.375, 0.6131, 0.125, 0.6131, 0.375, 0.5, 0.625, 0.5, 0.625, 0.6131, 0.375, 0.6131, 0.375, 0.1159, 0.625, 0.1159, 0.625, 0.1159, 0.375, 0.1159, 0.375, 0.6131, 0.625, 0.6131, 0.625, 0.6341, 0.375, 0.6341, 0.375, 0.6341, 0.375, 0.6131, 0.375, 0.6131, 0.375, 0.6341, 0.375, 0.6131, 0.625, 0.6131, 0.625, 0.6131, 0.375, 0.6131, 0.625, 0.6131, 0.625, 0.6341, 0.625, 0.6341, 0.625, 0.6131, 0.375, 0.1159, 0.625, 0.1159, 0.625, 0.1369, 0.375, 0.1369, 0.625, 0.1369, 0.375, 0.1369, 0.375, 0.1369, 0.625, 0.1369, 0.125, 0.6131, 0.125, 0.6341, 0.125, 0.6341, 0.125, 0.6131, 0.875, 0.6341, 0.875, 0.6131, 0.875, 0.6131, 0.875, 0.6341, 0.5312, 0.5, 0.5, 0.5, 0.5, 0.5, 0.5312, 0.5, 0.625, 1.0, 0.6562, 1.0, 0.6562, 1.0, 0.625, 1.0, 0.6875, 0.5, 0.6562, 0.5, 0.6562, 0.5, 0.6875, 0.5, 0.75, 0.5, 0.7188, 0.5, 0.7188, 0.5, 0.75, 0.5, 0.09375, 0.5, 0.09375, 1.0, 0.0625, 1.0, 0.0625, 0.5, 0.1562, 0.5, 0.125, 0.5, 0.125, 0.5, 0.1562, 0.5, 0.1562, 0.5, 0.125, 0.5, 0.125, 0.5, 0.1562, 0.5, 0.125, 0.5, 0.125, 1.0, 0.09375, 1.0, 0.09375, 0.5, 0.75, 0.5, 0.7188, 0.5, 0.7188, 0.5, 0.75, 0.5, 0.6875, 0.5, 0.6562, 0.5, 0.6562, 0.5, 0.6875, 0.5, 0.1562, 0.5, 0.1562, 1.0, 0.125, 1.0, 0.125, 0.5, 0.5312, 0.5, 0.5, 0.5, 0.5, 0.5, 0.5312, 0.5, 0.03125, 0.5, 0.0, 0.5, 0.0, 0.5, 0.03125, 0.5, 0.1875, 0.5, 0.1875, 1.0, 0.1562, 1.0, 0.1562, 0.5, 0.3125, 0.5, 0.2812, 0.5, 0.2812, 0.5, 0.3125, 0.5, 0.7188, 0.5, 0.6875, 0.5, 0.6875, 0.5, 0.7188, 0.5, 0.2188, 0.5, 0.2188, 1.0, 0.1875, 1.0, 0.1875, 0.5, 0.5, 0.5, 0.4688, 0.5, 0.4688, 0.5, 0.5, 0.5, 0.9688, 0.5, 0.9375, 0.5, 0.9375, 0.5, 0.9688, 0.5, 0.25, 0.5, 0.25, 1.0, 0.2188, 1.0, 0.2188, 0.5, 0.1875, 0.5, 0.1562, 0.5, 0.1562, 0.5, 0.1875, 0.5, 0.4688, 0.5, 0.4375, 0.5, 0.4375, 0.5, 0.4688, 0.5, 0.2812, 0.5, 0.2812, 1.0, 0.25, 1.0, 0.25, 0.5, 0.9375, 0.5, 0.9062, 0.5, 0.9062, 0.5, 0.9375, 0.5, 0.0625, 0.5, 0.03125, 0.5, 0.03125, 0.5, 0.0625, 0.5, 0.3125, 0.5, 0.3125, 1.0, 0.2812, 1.0, 0.2812, 0.5, 0.3438, 0.5, 0.3125, 0.5, 0.3125, 0.5, 0.3438, 0.5, 0.4375, 0.5, 0.4062, 0.5, 0.4062, 0.5, 0.4375, 0.5, 0.3438, 0.5, 0.3438, 1.0, 0.3125, 1.0, 0.3125, 0.5, 0.9062, 0.5, 0.875, 0.5, 0.875, 0.5, 0.9062, 0.5, 0.2188, 0.5, 0.1875, 0.5, 0.1875, 0.5, 0.2188, 0.5, 0.375, 0.5, 0.375, 1.0, 0.3438, 1.0, 0.3438, 0.5, 0.09375, 0.5, 0.0625, 0.5, 0.0625, 0.5, 0.09375, 0.5, 0.4062, 0.5, 0.375, 0.5, 0.375, 0.5, 0.4062, 0.5, 0.4062, 0.5, 0.4062, 1.0, 0.375, 1.0, 0.375, 0.5, 0.875, 0.5, 0.8438, 0.5, 0.8438, 0.5, 0.875, 0.5, 0.6562, 0.5, 0.625, 0.5, 0.625, 0.5, 0.6562, 0.5, 0.4375, 0.5, 0.4375, 1.0, 0.4062, 1.0, 0.4062, 0.5, 0.25, 0.5, 0.2188, 0.5, 0.2188, 0.5, 0.25, 0.5, 0.375, 0.5, 0.3438, 0.5, 0.3438, 0.5, 0.375, 0.5, 0.4688, 0.5, 0.4688, 1.0, 0.4375, 1.0, 0.4375, 0.5, 0.8438, 0.5, 0.8125, 0.5, 0.8125, 0.5, 0.8438, 0.5, 1.0, 0.5, 0.9688, 0.5, 0.9688, 0.5, 1.0, 0.5, 0.5, 0.5, 0.5, 1.0, 0.4688, 1.0, 0.4688, 0.5, 0.625, 0.5, 0.5938, 0.5, 0.5938, 0.5, 0.625, 0.5, 0.125, 0.5, 0.09375, 0.5, 0.09375, 0.5, 0.125, 0.5, 0.5312, 0.5, 0.5312, 1.0, 0.5, 1.0, 0.5, 0.5, 0.8125, 0.5, 0.7812, 0.5, 0.7812, 0.5, 0.8125, 0.5, 0.5938, 0.5, 0.5625, 0.5, 0.5625, 0.5, 0.5938, 0.5, 0.5625, 0.5, 0.5625, 1.0, 0.5312, 1.0, 0.5312, 0.5, 0.2812, 0.5, 0.25, 0.5, 0.25, 0.5, 0.2812, 0.5, 0.7812, 0.5, 0.75, 0.5, 0.75, 0.5, 0.7812, 0.5, 0.5938, 0.5, 0.5938, 1.0, 0.5625, 1.0, 0.5625, 0.5, 0.75, 0.49, 0.7968, 0.4854, 0.8418, 0.4717, 0.8833, 0.4496, 0.9197, 0.4197, 0.9496, 0.3833, 0.9717, 0.3418, 0.9854, 0.2968, 0.99, 0.25, 0.9854, 0.2032, 0.9717, 0.1582, 0.9496, 0.1167, 0.9197, 0.08029, 0.8833, 0.05045, 0.8418, 0.02827, 0.7968, 0.01461, 0.75, 0.01, 0.7032, 0.01461, 0.6582, 0.02827, 0.6167, 0.05045, 0.5803, 0.08029, 0.5504, 0.1167, 0.5283, 0.1582, 0.5146, 0.2032, 0.51, 0.25, 0.5146, 0.2968, 0.5283, 0.3418, 0.5504, 0.3833, 0.5803, 0.4197, 0.6167, 0.4496, 0.6582, 0.4717, 0.7032, 0.4854, 0.0, 1.0, 0.03125, 1.0, 0.03125, 1.0, 0.0, 1.0, 0.625, 0.5, 0.625, 1.0, 0.5938, 1.0, 0.5938, 0.5, 0.2812, 1.0, 0.3125, 1.0, 0.3125, 1.0, 0.2812, 1.0, 0.8125, 1.0, 0.8438, 1.0, 0.8438, 1.0, 0.8125, 1.0, 0.6562, 0.5, 0.6562, 1.0, 0.625, 1.0, 0.625, 0.5, 0.9688, 1.0, 1.0, 1.0, 1.0, 1.0, 0.9688, 1.0, 0.5938, 1.0, 0.625, 1.0, 0.625, 1.0, 0.5938, 1.0, 0.6875, 0.5, 0.6875, 1.0, 0.6562, 1.0, 0.6562, 0.5, 0.1562, 1.0, 0.1875, 1.0, 0.1875, 1.0, 0.1562, 1.0, 0.7812, 1.0, 0.8125, 1.0, 0.8125, 1.0, 0.7812, 1.0, 0.7188, 0.5, 0.7188, 1.0, 0.6875, 1.0, 0.6875, 0.5, 0.3438, 1.0, 0.375, 1.0, 0.375, 1.0, 0.3438, 1.0, 0.5625, 1.0, 0.5938, 1.0, 0.5938, 1.0, 0.5625, 1.0, 0.75, 0.5, 0.75, 1.0, 0.7188, 1.0, 0.7188, 0.5, 0.03125, 1.0, 0.0625, 1.0, 0.0625, 1.0, 0.03125, 1.0, 0.3125, 1.0, 0.3438, 1.0, 0.3438, 1.0, 0.3125, 1.0, 0.7812, 0.5, 0.7812, 1.0, 0.75, 1.0, 0.75, 0.5, 0.75, 1.0, 0.7812, 1.0, 0.7812, 1.0, 0.75, 1.0, 0.5312, 1.0, 0.5625, 1.0, 0.5625, 1.0, 0.5312, 1.0, 0.8125, 0.5, 0.8125, 1.0, 0.7812, 1.0, 0.7812, 0.5, 0.1875, 1.0, 0.2188, 1.0, 0.2188, 1.0, 0.1875, 1.0, 0.7188, 1.0, 0.75, 1.0, 0.75, 1.0, 0.7188, 1.0, 0.8438, 0.5, 0.8438, 1.0, 0.8125, 1.0, 0.8125, 0.5, 0.5, 1.0, 0.5312, 1.0, 0.5312, 1.0, 0.5, 1.0, 0.0625, 1.0, 0.09375, 1.0, 0.09375, 1.0, 0.0625, 1.0, 0.875, 0.5, 0.875, 1.0, 0.8438, 1.0, 0.8438, 0.5, 0.6875, 1.0, 0.7188, 1.0, 0.7188, 1.0, 0.6875, 1.0, 0.4688, 1.0, 0.5, 1.0, 0.5, 1.0, 0.4688, 1.0, 0.9062, 0.5, 0.9062, 1.0, 0.875, 1.0, 0.875, 0.5, 0.9375, 1.0, 0.9688, 1.0, 0.9688, 1.0, 0.9375, 1.0, 0.5625, 0.5, 0.5312, 0.5, 0.5312, 0.5, 0.5625, 0.5, 0.9375, 0.5, 0.9375, 1.0, 0.9062, 1.0, 0.9062, 0.5, 0.2188, 1.0, 0.25, 1.0, 0.25, 1.0, 0.2188, 1.0, 0.03125, 0.5, 0.03125, 1.0, 0.0, 1.0, 0.0, 0.5, 0.9688, 0.5, 0.9688, 1.0, 0.9375, 1.0, 0.9375, 0.5, 0.4375, 1.0, 0.4688, 1.0, 0.4688, 1.0, 0.4375, 1.0, 0.9062, 1.0, 0.9375, 1.0, 0.9375, 1.0, 0.9062, 1.0, 1.0, 0.5, 1.0, 1.0, 0.9688, 1.0, 0.9688, 0.5, 0.09375, 1.0, 0.125, 1.0, 0.125, 1.0, 0.09375, 1.0, 0.4062, 1.0, 0.4375, 1.0, 0.4375, 1.0, 0.4062, 1.0, 0.0625, 0.5, 0.0625, 1.0, 0.03125, 1.0, 0.03125, 0.5, 0.875, 1.0, 0.9062, 1.0, 0.9062, 1.0, 0.875, 1.0, 0.25, 1.0, 0.2812, 1.0, 0.2812, 1.0, 0.25, 1.0, 0.6562, 1.0, 0.6875, 1.0, 0.6875, 1.0, 0.6562, 1.0, 0.125, 1.0, 0.1562, 1.0, 0.1562, 1.0, 0.125, 1.0, 0.375, 1.0, 0.4062, 1.0, 0.4062, 1.0, 0.375, 1.0, 0.8438, 1.0, 0.875, 1.0, 0.875, 1.0, 0.8438, 1.0, 0.2968, 0.4854, 0.25, 0.49, 0.2032, 0.4854, 0.1582, 0.4717, 0.1167, 0.4496, 0.08029, 0.4197, 0.05045, 0.3833, 0.02827, 0.3418, 0.01461, 0.2968, 0.01, 0.25, 0.01461, 0.2032, 0.02827, 0.1582, 0.05045, 0.1167, 0.08029, 0.08029, 0.1167, 0.05045, 0.1582, 0.02827, 0.2032, 0.01461, 0.25, 0.01, 0.2968, 0.01461, 0.3418, 0.02827, 0.3833, 0.05045, 0.4197, 0.08029, 0.4496, 0.1167, 0.4717, 0.1582, 0.4854, 0.2032, 0.49, 0.25, 0.4854, 0.2968, 0.4717, 0.3418, 0.4496, 0.3833, 0.4197, 0.4197, 0.3833, 0.4496, 0.3418, 0.4717, 0.0625, 0.5, 0.0625, 1.0, 0.03125, 1.0, 0.03125, 0.5, 1.0, 0.5, 1.0, 1.0, 0.9688, 1.0, 0.9688, 0.5, 0.9688, 0.5, 0.9688, 1.0, 0.9375, 1.0, 0.9375, 0.5, 0.03125, 0.5, 0.03125, 1.0, 0.0, 1.0, 0.0, 0.5, 0.9375, 0.5, 0.9375, 1.0, 0.9062, 1.0, 0.9062, 0.5, 0.5625, 0.5, 0.5312, 0.5, 0.5312, 0.5, 0.5625, 0.5, 0.9062, 0.5, 0.9062, 1.0, 0.875, 1.0, 0.875, 0.5, 0.875, 0.5, 0.875, 1.0, 0.8438, 1.0, 0.8438, 0.5, 0.8438, 0.5, 0.8438, 1.0, 0.8125, 1.0, 0.8125, 0.5, 0.8125, 0.5, 0.8125, 1.0, 0.7812, 1.0, 0.7812, 0.5, 0.7812, 0.5, 0.7812, 1.0, 0.75, 1.0, 0.75, 0.5, 0.75, 0.5, 0.75, 1.0, 0.7188, 1.0, 0.7188, 0.5, 0.7188, 0.5, 0.7188, 1.0, 0.6875, 1.0, 0.6875, 0.5, 0.6875, 0.5, 0.6875, 1.0, 0.6562, 1.0, 0.6562, 0.5, 0.6562, 0.5, 0.6562, 1.0, 0.625, 1.0, 0.625, 0.5, 0.625, 0.5, 0.625, 1.0, 0.5938, 1.0, 0.5938, 0.5, 0.5938, 0.5, 0.5938, 1.0, 0.5625, 1.0, 0.5625, 0.5, 0.5625, 0.5, 0.5625, 1.0, 0.5312, 1.0, 0.5312, 0.5, 0.5312, 0.5, 0.5312, 1.0, 0.5, 1.0, 0.5, 0.5, 0.5, 0.5, 0.5, 1.0, 0.4688, 1.0, 0.4688, 0.5, 0.4688, 0.5, 0.4688, 1.0, 0.4375, 1.0, 0.4375, 0.5, 0.4375, 0.5, 0.4375, 1.0, 0.4062, 1.0, 0.4062, 0.5, 0.4062, 0.5, 0.4062, 1.0, 0.375, 1.0, 0.375, 0.5, 0.375, 0.5, 0.375, 1.0, 0.3438, 1.0, 0.3438, 0.5, 0.3438, 0.5, 0.3438, 1.0, 0.3125, 1.0, 0.3125, 0.5, 0.3125, 0.5, 0.3125, 1.0, 0.2812, 1.0, 0.2812, 0.5, 0.2812, 0.5, 0.2812, 1.0, 0.25, 1.0, 0.25, 0.5, 0.25, 0.5, 0.25, 1.0, 0.2188, 1.0, 0.2188, 0.5, 0.2188, 0.5, 0.2188, 1.0, 0.1875, 1.0, 0.1875, 0.5, 0.1875, 0.5, 0.1875, 1.0, 0.1562, 1.0, 0.1562, 0.5, 0.1562, 0.5, 0.1562, 1.0, 0.125, 1.0, 0.125, 0.5, 0.125, 0.5, 0.125, 1.0, 0.09375, 1.0, 0.09375, 0.5, 0.09375, 0.5, 0.09375, 1.0, 0.0625, 1.0, 0.0625, 0.5, 0.625, 1.0, 0.6562, 1.0, 0.6562, 1.0, 0.625, 1.0, 0.625, 0.6131, 0.875, 0.6131, 0.875, 0.6341, 0.625, 0.6341, 0.625, 0.6341, 0.625, 0.6131, 0.625, 0.6131, 0.625, 0.6341, 0.625, 0.6131, 0.875, 0.6131, 0.875, 0.6131, 0.625, 0.6131, 0.875, 0.6131, 0.875, 0.6341, 0.875, 0.6341, 0.875, 0.6131, 0.125, 0.5, 0.125, 0.75, 0.125, 0.75, 0.125, 0.5, 0.375, 0.25, 0.625, 0.25, 0.625, 0.5, 0.375, 0.5, 0.375, 0.5, 0.625, 0.5, 0.625, 0.75, 0.375, 0.75, 0.375, 0.75, 0.625, 0.75, 0.625, 1.0, 0.375, 1.0, 0.125, 0.5, 0.375, 0.5, 0.375, 0.75, 0.125, 0.75, 0.625, 0.5, 0.875, 0.5, 0.875, 0.75, 0.625, 0.75, 0.875, 0.75, 0.875, 0.5, 0.875, 0.5, 0.875, 0.75, 0.625, 0.25, 0.375, 0.25, 0.375, 0.25, 0.625, 0.25, 0.375, 1.0, 0.625, 1.0, 0.625, 1.0, 0.375, 1.0, 0.875, 0.75, 0.875, 0.5, 0.875, 0.5, 0.875, 0.75, 0.875, 0.6341, 0.875, 0.6341, 0.875, 0.6341, 0.875, 0.6341, 0.625, 0.6131, 0.625, 0.6131, 0.625, 0.6131, 0.625, 0.6131, 0.625, 0.6341, 0.625, 0.6131, 0.625, 0.6131, 0.625, 0.6341, 0.625, 0.6341, 0.625, 0.6341, 0.625, 0.6341, 0.625, 0.6341, 0.875, 0.6341, 0.625, 0.6341, 0.625, 0.6341, 0.875, 0.6341, 0.625, 0.6341, 0.625, 0.6131, 0.625, 0.6131, 0.625, 0.6341, 0.625, 0.6131, 0.875, 0.6131, 0.875, 0.6131, 0.625, 0.6131, 0.875, 0.6131, 0.875, 0.6341, 0.875, 0.6341, 0.875, 0.6131, 0.875, 0.6341, 0.625, 0.6341, 0.625, 0.6341, 0.875, 0.6341, 0.625, 0.6341, 0.875, 0.6341, 0.875, 0.6341, 0.625, 0.6341, 0.875, 0.6341, 0.625, 0.6341, 0.625, 0.6341, 0.875, 0.6341, 0.875, 0.6131, 0.875, 0.6131, 0.875, 0.6131, 0.875, 0.6131, 0.625, 0.6131, 0.875, 0.6131, 0.875, 0.6131, 0.625, 0.6131, 0.875, 0.6131, 0.625, 0.6131, 0.625, 0.6131, 0.875, 0.6131, 0.875, 0.6131, 0.875, 0.6131, 0.875, 0.6131, 0.875, 0.6131, 0.625, 0.6131, 0.875, 0.6131, 0.875, 0.6131, 0.625, 0.6131, 0.875, 0.6131, 0.875, 0.6341, 0.875, 0.6341, 0.875, 0.6131, 0.875, 0.6341, 0.875, 0.6341, 0.875, 0.6341, 0.875, 0.6341, 0.875, 0.6131, 0.875, 0.6131, 0.875, 0.6131, 0.875, 0.6131, 0.875, 0.6131, 0.875, 0.6131, 0.875, 0.6131, 0.875, 0.6131, 0.875, 0.6341, 0.875, 0.6341, 0.875, 0.6341, 0.875, 0.6341, 0.875, 0.6341, 0.875, 0.6341, 0.875, 0.6341, 0.875, 0.6341, 0.875, 0.6131, 0.875, 0.6341, 0.875, 0.6341, 0.875, 0.6131, 0.875, 0.6131, 0.875, 0.6341, 0.875, 0.6341, 0.875, 0.6131, 0.875, 0.6341, 0.875, 0.6341, 0.875, 0.6341, 0.875, 0.6341, 0.875, 0.6131, 0.875, 0.6341, 0.875, 0.6341, 0.875, 0.6131, 0.875, 0.6131, 0.875, 0.6131, 0.875, 0.6131, 0.875, 0.6131, 0.875, 0.6341, 0.875, 0.6341, 0.875, 0.6341, 0.875, 0.6341, 0.875, 0.6131, 0.875, 0.6131, 0.875, 0.6131, 0.875, 0.6131, 0.875, 0.6131, 0.875, 0.6131, 0.875, 0.6131, 0.875, 0.6131, 0.875, 0.6341, 0.875, 0.6341, 0.875, 0.6341, 0.875, 0.6341, 0.875, 0.6341, 0.875, 0.6131, 0.875, 0.6131, 0.875, 0.6341, 0.875, 0.6341, 0.875, 0.6341, 0.875, 0.6341, 0.875, 0.6341, 0.875, 0.6131, 0.875, 0.6131, 0.875, 0.6131, 0.875, 0.6131, 0.875, 0.6341, 0.875, 0.6131, 0.875, 0.6131, 0.875, 0.6341, 0.875, 0.6341, 0.875, 0.6131, 0.875, 0.6131, 0.875, 0.6341, 0.875, 0.6131, 0.875, 0.6131, 0.875, 0.6131, 0.875, 0.6131, 0.875, 0.6341, 0.875, 0.6341, 0.875, 0.6341, 0.875, 0.6341, 0.875, 0.6131, 0.875, 0.6131, 0.875, 0.6131, 0.875, 0.6131, 0.875, 0.6341, 0.875, 0.6341, 0.875, 0.6341, 0.875, 0.6341, 0.375, 0.0, 0.625, 0.0, 0.625, 0.25, 0.375, 0.25, 0.125, 0.5, 0.125, 0.75, 0.125, 0.75, 0.125, 0.5, 0.625, 0.25, 0.375, 0.25, 0.375, 0.25, 0.625, 0.25, 0.375, 1.0, 0.625, 1.0, 0.625, 1.0, 0.375, 1.0, 0.2968, 0.4854, 0.25, 0.49, 0.2032, 0.4854, 0.1582, 0.4717, 0.1167, 0.4496, 0.08029, 0.4197, 0.05045, 0.3833, 0.02827, 0.3418, 0.01461, 0.2968, 0.01, 0.25, 0.01461, 0.2032, 0.02827, 0.1582, 0.05045, 0.1167, 0.08029, 0.08029, 0.1167, 0.05045, 0.1582, 0.02827, 0.2032, 0.01461, 0.25, 0.01, 0.2968, 0.01461, 0.3418, 0.02827, 0.3833, 0.05045, 0.4197, 0.08029, 0.4496, 0.1167, 0.4717, 0.1582, 0.4854, 0.2032, 0.49, 0.25, 0.4854, 0.2968, 0.4717, 0.3418, 0.4496, 0.3833, 0.4197, 0.4197, 0.3833, 0.4496, 0.3418, 0.4717, 0.8438, 1.0, 0.875, 1.0, 0.875, 1.0, 0.8438, 1.0, 0.375, 1.0, 0.4062, 1.0, 0.4062, 1.0, 0.375, 1.0, 0.125, 1.0, 0.1562, 1.0, 0.1562, 1.0, 0.125, 1.0, 0.6562, 1.0, 0.6875, 1.0, 0.6875, 1.0, 0.6562, 1.0, 0.25, 1.0, 0.2812, 1.0, 0.2812, 1.0, 0.25, 1.0, 0.875, 1.0, 0.9062, 1.0, 0.9062, 1.0, 0.875, 1.0, 0.4062, 1.0, 0.4375, 1.0, 0.4375, 1.0, 0.4062, 1.0, 0.09375, 1.0, 0.125, 1.0, 0.125, 1.0, 0.09375, 1.0, 0.9062, 1.0, 0.9375, 1.0, 0.9375, 1.0, 0.9062, 1.0, 0.4375, 1.0, 0.4688, 1.0, 0.4688, 1.0, 0.4375, 1.0, 0.2188, 1.0, 0.25, 1.0, 0.25, 1.0, 0.2188, 1.0, 0.9375, 1.0, 0.9688, 1.0, 0.9688, 1.0, 0.9375, 1.0, 0.4688, 1.0, 0.5, 1.0, 0.5, 1.0, 0.4688, 1.0, 0.6875, 1.0, 0.7188, 1.0, 0.7188, 1.0, 0.6875, 1.0, 0.0625, 1.0, 0.09375, 1.0, 0.09375, 1.0, 0.0625, 1.0, 0.5, 1.0, 0.5312, 1.0, 0.5312, 1.0, 0.5, 1.0, 0.7188, 1.0, 0.75, 1.0, 0.75, 1.0, 0.7188, 1.0, 0.1875, 1.0, 0.2188, 1.0, 0.2188, 1.0, 0.1875, 1.0, 0.5312, 1.0, 0.5625, 1.0, 0.5625, 1.0, 0.5312, 1.0, 0.75, 1.0, 0.7812, 1.0, 0.7812, 1.0, 0.75, 1.0, 0.3125, 1.0, 0.3438, 1.0, 0.3438, 1.0, 0.3125, 1.0, 0.03125, 1.0, 0.0625, 1.0, 0.0625, 1.0, 0.03125, 1.0, 0.5625, 1.0, 0.5938, 1.0, 0.5938, 1.0, 0.5625, 1.0, 0.3438, 1.0, 0.375, 1.0, 0.375, 1.0, 0.3438, 1.0, 0.7812, 1.0, 0.8125, 1.0, 0.8125, 1.0, 0.7812, 1.0, 0.1562, 1.0, 0.1875, 1.0, 0.1875, 1.0, 0.1562, 1.0, 0.5938, 1.0, 0.625, 1.0, 0.625, 1.0, 0.5938, 1.0, 0.9688, 1.0, 1.0, 1.0, 1.0, 1.0, 0.9688, 1.0, 0.8125, 1.0, 0.8438, 1.0, 0.8438, 1.0, 0.8125, 1.0, 0.2812, 1.0, 0.3125, 1.0, 0.3125, 1.0, 0.2812, 1.0, 0.0, 1.0, 0.03125, 1.0, 0.03125, 1.0, 0.0, 1.0, 0.75, 0.49, 0.7968, 0.4854, 0.8418, 0.4717, 0.8833, 0.4496, 0.9197, 0.4197, 0.9496, 0.3833, 0.9717, 0.3418, 0.9854, 0.2968, 0.99, 0.25, 0.9854, 0.2032, 0.9717, 0.1582, 0.9496, 0.1167, 0.9197, 0.08029, 0.8833, 0.05045, 0.8418, 0.02827, 0.7968, 0.01461, 0.75, 0.01, 0.7032, 0.01461, 0.6582, 0.02827, 0.6167, 0.05045, 0.5803, 0.08029, 0.5504, 0.1167, 0.5283, 0.1582, 0.5146, 0.2032, 0.51, 0.25, 0.5146, 0.2968, 0.5283, 0.3418, 0.5504, 0.3833, 0.5803, 0.4197, 0.6167, 0.4496, 0.6582, 0.4717, 0.7032, 0.4854, 0.7812, 0.5, 0.75, 0.5, 0.75, 0.5, 0.7812, 0.5, 0.2812, 0.5, 0.25, 0.5, 0.25, 0.5, 0.2812, 0.5, 0.5938, 0.5, 0.5625, 0.5, 0.5625, 0.5, 0.5938, 0.5, 0.8125, 0.5, 0.7812, 0.5, 0.7812, 0.5, 0.8125, 0.5, 0.125, 0.5, 0.09375, 0.5, 0.09375, 0.5, 0.125, 0.5, 0.625, 0.5, 0.5938, 0.5, 0.5938, 0.5, 0.625, 0.5, 1.0, 0.5, 0.9688, 0.5, 0.9688, 0.5, 1.0, 0.5, 0.8438, 0.5, 0.8125, 0.5, 0.8125, 0.5, 0.8438, 0.5, 0.375, 0.5, 0.3438, 0.5, 0.3438, 0.5, 0.375, 0.5, 0.25, 0.5, 0.2188, 0.5, 0.2188, 0.5, 0.25, 0.5, 0.6562, 0.5, 0.625, 0.5, 0.625, 0.5, 0.6562, 0.5, 0.875, 0.5, 0.8438, 0.5, 0.8438, 0.5, 0.875, 0.5, 0.4062, 0.5, 0.375, 0.5, 0.375, 0.5, 0.4062, 0.5, 0.09375, 0.5, 0.0625, 0.5, 0.0625, 0.5, 0.09375, 0.5, 0.2188, 0.5, 0.1875, 0.5, 0.1875, 0.5, 0.2188, 0.5, 0.9062, 0.5, 0.875, 0.5, 0.875, 0.5, 0.9062, 0.5, 0.4375, 0.5, 0.4062, 0.5, 0.4062, 0.5, 0.4375, 0.5, 0.3438, 0.5, 0.3125, 0.5, 0.3125, 0.5, 0.3438, 0.5, 0.0625, 0.5, 0.03125, 0.5, 0.03125, 0.5, 0.0625, 0.5, 0.9375, 0.5, 0.9062, 0.5, 0.9062, 0.5, 0.9375, 0.5, 0.4688, 0.5, 0.4375, 0.5, 0.4375, 0.5, 0.4688, 0.5, 0.1875, 0.5, 0.1562, 0.5, 0.1562, 0.5, 0.1875, 0.5, 0.9688, 0.5, 0.9375, 0.5, 0.9375, 0.5, 0.9688, 0.5, 0.5, 0.5, 0.4688, 0.5, 0.4688, 0.5, 0.5, 0.5, 0.7188, 0.5, 0.6875, 0.5, 0.6875, 0.5, 0.7188, 0.5, 0.3125, 0.5, 0.2812, 0.5, 0.2812, 0.5, 0.3125, 0.5, 0.03125, 0.5, 0.0, 0.5, 0.0, 0.5, 0.03125, 0.5, 0.5312, 0.5, 0.5, 0.5, 0.5, 0.5, 0.5312, 0.5, 0.6875, 0.5, 0.6562, 0.5, 0.6562, 0.5, 0.6875, 0.5, 0.75, 0.5, 0.7188, 0.5, 0.7188, 0.5, 0.75, 0.5, 0.1562, 0.5, 0.125, 0.5, 0.125, 0.5, 0.1562, 0.5, 0.03125, 0.5, 0.0, 0.5, 0.0, 0.5, 0.03125, 0.5, 0.3125, 0.5, 0.2812, 0.5, 0.2812, 0.5, 0.3125, 0.5, 0.7188, 0.5, 0.6875, 0.5, 0.6875, 0.5, 0.7188, 0.5, 0.5, 0.5, 0.4688, 0.5, 0.4688, 0.5, 0.5, 0.5, 0.9688, 0.5, 0.9375, 0.5, 0.9375, 0.5, 0.9688, 0.5, 0.1875, 0.5, 0.1562, 0.5, 0.1562, 0.5, 0.1875, 0.5, 0.4688, 0.5, 0.4375, 0.5, 0.4375, 0.5, 0.4688, 0.5, 0.9375, 0.5, 0.9062, 0.5, 0.9062, 0.5, 0.9375, 0.5, 0.0625, 0.5, 0.03125, 0.5, 0.03125, 0.5, 0.0625, 0.5, 0.3438, 0.5, 0.3125, 0.5, 0.3125, 0.5, 0.3438, 0.5, 0.4375, 0.5, 0.4062, 0.5, 0.4062, 0.5, 0.4375, 0.5, 0.9062, 0.5, 0.875, 0.5, 0.875, 0.5, 0.9062, 0.5, 0.2188, 0.5, 0.1875, 0.5, 0.1875, 0.5, 0.2188, 0.5, 0.09375, 0.5, 0.0625, 0.5, 0.0625, 0.5, 0.09375, 0.5, 0.4062, 0.5, 0.375, 0.5, 0.375, 0.5, 0.4062, 0.5, 0.875, 0.5, 0.8438, 0.5, 0.8438, 0.5, 0.875, 0.5, 0.6562, 0.5, 0.625, 0.5, 0.625, 0.5, 0.6562, 0.5, 0.25, 0.5, 0.2188, 0.5, 0.2188, 0.5, 0.25, 0.5, 0.375, 0.5, 0.3438, 0.5, 0.3438, 0.5, 0.375, 0.5, 0.8438, 0.5, 0.8125, 0.5, 0.8125, 0.5, 0.8438, 0.5, 1.0, 0.5, 0.9688, 0.5, 0.9688, 0.5, 1.0, 0.5, 0.625, 0.5, 0.5938, 0.5, 0.5938, 0.5, 0.625, 0.5, 0.125, 0.5, 0.09375, 0.5, 0.09375, 0.5, 0.125, 0.5, 0.8125, 0.5, 0.7812, 0.5, 0.7812, 0.5, 0.8125, 0.5, 0.5938, 0.5, 0.5625, 0.5, 0.5625, 0.5, 0.5938, 0.5, 0.2812, 0.5, 0.25, 0.5, 0.25, 0.5, 0.2812, 0.5, 0.7812, 0.5, 0.75, 0.5, 0.75, 0.5, 0.7812, 0.5, 0.75, 0.49, 0.7968, 0.4854, 0.8418, 0.4717, 0.8833, 0.4496, 0.9197, 0.4197, 0.9496, 0.3833, 0.9717, 0.3418, 0.9854, 0.2968, 0.99, 0.25, 0.9854, 0.2032, 0.9717, 0.1582, 0.9496, 0.1167, 0.9197, 0.08029, 0.8833, 0.05045, 0.8418, 0.02827, 0.7968, 0.01461, 0.75, 0.01, 0.7032, 0.01461, 0.6582, 0.02827, 0.6167, 0.05045, 0.5803, 0.08029, 0.5504, 0.1167, 0.5283, 0.1582, 0.5146, 0.2032, 0.51, 0.25, 0.5146, 0.2968, 0.5283, 0.3418, 0.5504, 0.3833, 0.5803, 0.4197, 0.6167, 0.4496, 0.6582, 0.4717, 0.7032, 0.4854, 0.0, 1.0, 0.03125, 1.0, 0.03125, 1.0, 0.0, 1.0, 0.2812, 1.0, 0.3125, 1.0, 0.3125, 1.0, 0.2812, 1.0, 0.8125, 1.0, 0.8438, 1.0, 0.8438, 1.0, 0.8125, 1.0, 0.9688, 1.0, 1.0, 1.0, 1.0, 1.0, 0.9688, 1.0, 0.5938, 1.0, 0.625, 1.0, 0.625, 1.0, 0.5938, 1.0, 0.1562, 1.0, 0.1875, 1.0, 0.1875, 1.0, 0.1562, 1.0, 0.7812, 1.0, 0.8125, 1.0, 0.8125, 1.0, 0.7812, 1.0, 0.3438, 1.0, 0.375, 1.0, 0.375, 1.0, 0.3438, 1.0, 0.5625, 1.0, 0.5938, 1.0, 0.5938, 1.0, 0.5625, 1.0, 0.03125, 1.0, 0.0625, 1.0, 0.0625, 1.0, 0.03125, 1.0, 0.3125, 1.0, 0.3438, 1.0, 0.3438, 1.0, 0.3125, 1.0, 0.75, 1.0, 0.7812, 1.0, 0.7812, 1.0, 0.75, 1.0, 0.5312, 1.0, 0.5625, 1.0, 0.5625, 1.0, 0.5312, 1.0, 0.1875, 1.0, 0.2188, 1.0, 0.2188, 1.0, 0.1875, 1.0, 0.7188, 1.0, 0.75, 1.0, 0.75, 1.0, 0.7188, 1.0, 0.5, 1.0, 0.5312, 1.0, 0.5312, 1.0, 0.5, 1.0, 0.0625, 1.0, 0.09375, 1.0, 0.09375, 1.0, 0.0625, 1.0, 0.6875, 1.0, 0.7188, 1.0, 0.7188, 1.0, 0.6875, 1.0, 0.4688, 1.0, 0.5, 1.0, 0.5, 1.0, 0.4688, 1.0, 0.9375, 1.0, 0.9688, 1.0, 0.9688, 1.0, 0.9375, 1.0, 0.2188, 1.0, 0.25, 1.0, 0.25, 1.0, 0.2188, 1.0, 0.4375, 1.0, 0.4688, 1.0, 0.4688, 1.0, 0.4375, 1.0, 0.9062, 1.0, 0.9375, 1.0, 0.9375, 1.0, 0.9062, 1.0, 0.09375, 1.0, 0.125, 1.0, 0.125, 1.0, 0.09375, 1.0, 0.4062, 1.0, 0.4375, 1.0, 0.4375, 1.0, 0.4062, 1.0, 0.875, 1.0, 0.9062, 1.0, 0.9062, 1.0, 0.875, 1.0, 0.25, 1.0, 0.2812, 1.0, 0.2812, 1.0, 0.25, 1.0, 0.6562, 1.0, 0.6875, 1.0, 0.6875, 1.0, 0.6562, 1.0, 0.125, 1.0, 0.1562, 1.0, 0.1562, 1.0, 0.125, 1.0, 0.375, 1.0, 0.4062, 1.0, 0.4062, 1.0, 0.375, 1.0, 0.8438, 1.0, 0.875, 1.0, 0.875, 1.0, 0.8438, 1.0, 0.2968, 0.4854, 0.25, 0.49, 0.2032, 0.4854, 0.1582, 0.4717, 0.1167, 0.4496, 0.08029, 0.4197, 0.05045, 0.3833, 0.02827, 0.3418, 0.01461, 0.2968, 0.01, 0.25, 0.01461, 0.2032, 0.02827, 0.1582, 0.05045, 0.1167, 0.08029, 0.08029, 0.1167, 0.05045, 0.1582, 0.02827, 0.2032, 0.01461, 0.25, 0.01, 0.2968, 0.01461, 0.3418, 0.02827, 0.3833, 0.05045, 0.4197, 0.08029, 0.4496, 0.1167, 0.4717, 0.1582, 0.4854, 0.2032, 0.49, 0.25, 0.4854, 0.2968, 0.4717, 0.3418, 0.4496, 0.3833, 0.4197, 0.4197, 0.3833, 0.4496, 0.3418, 0.4717, 0.0625, 0.5, 0.0625, 1.0, 0.03125, 1.0, 0.03125, 0.5, 1.0, 0.5, 1.0, 1.0, 0.9688, 1.0, 0.9688, 0.5, 0.9688, 0.5, 0.9688, 1.0, 0.9375, 1.0, 0.9375, 0.5, 0.03125, 0.5, 0.03125, 1.0, 0.0, 1.0, 0.0, 0.5, 0.9375, 0.5, 0.9375, 1.0, 0.9062, 1.0, 0.9062, 0.5, 0.5625, 0.5, 0.5312, 0.5, 0.5312, 0.5, 0.5625, 0.5, 0.9062, 0.5, 0.9062, 1.0, 0.875, 1.0, 0.875, 0.5, 0.875, 0.5, 0.875, 1.0, 0.8438, 1.0, 0.8438, 0.5, 0.8438, 0.5, 0.8438, 1.0, 0.8125, 1.0, 0.8125, 0.5, 0.8125, 0.5, 0.8125, 1.0, 0.7812, 1.0, 0.7812, 0.5, 0.7812, 0.5, 0.7812, 1.0, 0.75, 1.0, 0.75, 0.5, 0.75, 0.5, 0.75, 1.0, 0.7188, 1.0, 0.7188, 0.5, 0.7188, 0.5, 0.7188, 1.0, 0.6875, 1.0, 0.6875, 0.5, 0.6875, 0.5, 0.6875, 1.0, 0.6562, 1.0, 0.6562, 0.5, 0.6562, 0.5, 0.6562, 1.0, 0.625, 1.0, 0.625, 0.5, 0.625, 0.5, 0.625, 1.0, 0.5938, 1.0, 0.5938, 0.5, 0.5938, 0.5, 0.5938, 1.0, 0.5625, 1.0, 0.5625, 0.5, 0.5625, 0.5, 0.5625, 1.0, 0.5312, 1.0, 0.5312, 0.5, 0.5312, 0.5, 0.5312, 1.0, 0.5, 1.0, 0.5, 0.5, 0.5, 0.5, 0.5, 1.0, 0.4688, 1.0, 0.4688, 0.5, 0.4688, 0.5, 0.4688, 1.0, 0.4375, 1.0, 0.4375, 0.5, 0.4375, 0.5, 0.4375, 1.0, 0.4062, 1.0, 0.4062, 0.5, 0.4062, 0.5, 0.4062, 1.0, 0.375, 1.0, 0.375, 0.5, 0.375, 0.5, 0.375, 1.0, 0.3438, 1.0, 0.3438, 0.5, 0.3438, 0.5, 0.3438, 1.0, 0.3125, 1.0, 0.3125, 0.5, 0.3125, 0.5, 0.3125, 1.0, 0.2812, 1.0, 0.2812, 0.5, 0.2812, 0.5, 0.2812, 1.0, 0.25, 1.0, 0.25, 0.5, 0.25, 0.5, 0.25, 1.0, 0.2188, 1.0, 0.2188, 0.5, 0.2188, 0.5, 0.2188, 1.0, 0.1875, 1.0, 0.1875, 0.5, 0.1875, 0.5, 0.1875, 1.0, 0.1562, 1.0, 0.1562, 0.5, 0.1562, 0.5, 0.1562, 1.0, 0.125, 1.0, 0.125, 0.5, 0.125, 0.5, 0.125, 1.0, 0.09375, 1.0, 0.09375, 0.5, 0.09375, 0.5, 0.09375, 1.0, 0.0625, 1.0, 0.0625, 0.5, 0.625, 1.0, 0.6562, 1.0, 0.6562, 1.0, 0.625, 1.0, 0.5312, 0.5, 0.5, 0.5, 0.5, 0.5, 0.5312, 0.5, 0.6875, 0.5, 0.6562, 0.5, 0.6562, 0.5, 0.6875, 0.5, 0.75, 0.5, 0.7188, 0.5, 0.7188, 0.5, 0.75, 0.5, 0.1562, 0.5, 0.125, 0.5, 0.125, 0.5, 0.1562, 0.5, 0.03125, 0.5, 0.0, 0.5, 0.0, 0.5, 0.03125, 0.5, 0.3125, 0.5, 0.2812, 0.5, 0.2812, 0.5, 0.3125, 0.5, 0.7188, 0.5, 0.6875, 0.5, 0.6875, 0.5, 0.7188, 0.5, 0.5, 0.5, 0.4688, 0.5, 0.4688, 0.5, 0.5, 0.5, 0.9688, 0.5, 0.9375, 0.5, 0.9375, 0.5, 0.9688, 0.5, 0.1875, 0.5, 0.1562, 0.5, 0.1562, 0.5, 0.1875, 0.5, 0.4688, 0.5, 0.4375, 0.5, 0.4375, 0.5, 0.4688, 0.5, 0.9375, 0.5, 0.9062, 0.5, 0.9062, 0.5, 0.9375, 0.5, 0.0625, 0.5, 0.03125, 0.5, 0.03125, 0.5, 0.0625, 0.5, 0.3438, 0.5, 0.3125, 0.5, 0.3125, 0.5, 0.3438, 0.5, 0.4375, 0.5, 0.4062, 0.5, 0.4062, 0.5, 0.4375, 0.5, 0.9062, 0.5, 0.875, 0.5, 0.875, 0.5, 0.9062, 0.5, 0.2188, 0.5, 0.1875, 0.5, 0.1875, 0.5, 0.2188, 0.5, 0.09375, 0.5, 0.0625, 0.5, 0.0625, 0.5, 0.09375, 0.5, 0.4062, 0.5, 0.375, 0.5, 0.375, 0.5, 0.4062, 0.5, 0.875, 0.5, 0.8438, 0.5, 0.8438, 0.5, 0.875, 0.5, 0.6562, 0.5, 0.625, 0.5, 0.625, 0.5, 0.6562, 0.5, 0.25, 0.5, 0.2188, 0.5, 0.2188, 0.5, 0.25, 0.5, 0.375, 0.5, 0.3438, 0.5, 0.3438, 0.5, 0.375, 0.5, 0.8438, 0.5, 0.8125, 0.5, 0.8125, 0.5, 0.8438, 0.5, 1.0, 0.5, 0.9688, 0.5, 0.9688, 0.5, 1.0, 0.5, 0.625, 0.5, 0.5938, 0.5, 0.5938, 0.5, 0.625, 0.5, 0.125, 0.5, 0.09375, 0.5, 0.09375, 0.5, 0.125, 0.5, 0.8125, 0.5, 0.7812, 0.5, 0.7812, 0.5, 0.8125, 0.5, 0.5938, 0.5, 0.5625, 0.5, 0.5625, 0.5, 0.5938, 0.5, 0.2812, 0.5, 0.25, 0.5, 0.25, 0.5, 0.2812, 0.5, 0.7812, 0.5, 0.75, 0.5, 0.75, 0.5, 0.7812, 0.5, 0.75, 0.49, 0.7968, 0.4854, 0.8418, 0.4717, 0.8833, 0.4496, 0.9197, 0.4197, 0.9496, 0.3833, 0.9717, 0.3418, 0.9854, 0.2968, 0.99, 0.25, 0.9854, 0.2032, 0.9717, 0.1582, 0.9496, 0.1167, 0.9197, 0.08029, 0.8833, 0.05045, 0.8418, 0.02827, 0.7968, 0.01461, 0.75, 0.01, 0.7032, 0.01461, 0.6582, 0.02827, 0.6167, 0.05045, 0.5803, 0.08029, 0.5504, 0.1167, 0.5283, 0.1582, 0.5146, 0.2032, 0.51, 0.25, 0.5146, 0.2968, 0.5283, 0.3418, 0.5504, 0.3833, 0.5803, 0.4197, 0.6167, 0.4496, 0.6582, 0.4717, 0.7032, 0.4854, 0.0, 1.0, 0.03125, 1.0, 0.03125, 1.0, 0.0, 1.0, 0.2812, 1.0, 0.3125, 1.0, 0.3125, 1.0, 0.2812, 1.0, 0.8125, 1.0, 0.8438, 1.0, 0.8438, 1.0, 0.8125, 1.0, 0.9688, 1.0, 1.0, 1.0, 1.0, 1.0, 0.9688, 1.0, 0.5938, 1.0, 0.625, 1.0, 0.625, 1.0, 0.5938, 1.0, 0.1562, 1.0, 0.1875, 1.0, 0.1875, 1.0, 0.1562, 1.0, 0.7812, 1.0, 0.8125, 1.0, 0.8125, 1.0, 0.7812, 1.0, 0.3438, 1.0, 0.375, 1.0, 0.375, 1.0, 0.3438, 1.0, 0.5625, 1.0, 0.5938, 1.0, 0.5938, 1.0, 0.5625, 1.0, 0.03125, 1.0, 0.0625, 1.0, 0.0625, 1.0, 0.03125, 1.0, 0.3125, 1.0, 0.3438, 1.0, 0.3438, 1.0, 0.3125, 1.0, 0.75, 1.0, 0.7812, 1.0, 0.7812, 1.0, 0.75, 1.0, 0.5312, 1.0, 0.5625, 1.0, 0.5625, 1.0, 0.5312, 1.0, 0.1875, 1.0, 0.2188, 1.0, 0.2188, 1.0, 0.1875, 1.0, 0.7188, 1.0, 0.75, 1.0, 0.75, 1.0, 0.7188, 1.0, 0.5, 1.0, 0.5312, 1.0, 0.5312, 1.0, 0.5, 1.0, 0.0625, 1.0, 0.09375, 1.0, 0.09375, 1.0, 0.0625, 1.0, 0.6875, 1.0, 0.7188, 1.0, 0.7188, 1.0, 0.6875, 1.0, 0.4688, 1.0, 0.5, 1.0, 0.5, 1.0, 0.4688, 1.0, 0.9375, 1.0, 0.9688, 1.0, 0.9688, 1.0, 0.9375, 1.0, 0.2188, 1.0, 0.25, 1.0, 0.25, 1.0, 0.2188, 1.0, 0.4375, 1.0, 0.4688, 1.0, 0.4688, 1.0, 0.4375, 1.0, 0.9062, 1.0, 0.9375, 1.0, 0.9375, 1.0, 0.9062, 1.0, 0.09375, 1.0, 0.125, 1.0, 0.125, 1.0, 0.09375, 1.0, 0.4062, 1.0, 0.4375, 1.0, 0.4375, 1.0, 0.4062, 1.0, 0.875, 1.0, 0.9062, 1.0, 0.9062, 1.0, 0.875, 1.0, 0.25, 1.0, 0.2812, 1.0, 0.2812, 1.0, 0.25, 1.0, 0.6562, 1.0, 0.6875, 1.0, 0.6875, 1.0, 0.6562, 1.0, 0.125, 1.0, 0.1562, 1.0, 0.1562, 1.0, 0.125, 1.0, 0.375, 1.0, 0.4062, 1.0, 0.4062, 1.0, 0.375, 1.0, 0.8438, 1.0, 0.875, 1.0, 0.875, 1.0, 0.8438, 1.0, 0.2968, 0.4854, 0.25, 0.49, 0.2032, 0.4854, 0.1582, 0.4717, 0.1167, 0.4496, 0.08029, 0.4197, 0.05045, 0.3833, 0.02827, 0.3418, 0.01461, 0.2968, 0.01, 0.25, 0.01461, 0.2032, 0.02827, 0.1582, 0.05045, 0.1167, 0.08029, 0.08029, 0.1167, 0.05045, 0.1582, 0.02827, 0.2032, 0.01461, 0.25, 0.01, 0.2968, 0.01461, 0.3418, 0.02827, 0.3833, 0.05045, 0.4197, 0.08029, 0.4496, 0.1167, 0.4717, 0.1582, 0.4854, 0.2032, 0.49, 0.25, 0.4854, 0.2968, 0.4717, 0.3418, 0.4496, 0.3833, 0.4197, 0.4197, 0.3833, 0.4496, 0.3418, 0.4717, 0.0625, 0.5, 0.0625, 1.0, 0.03125, 1.0, 0.03125, 0.5, 1.0, 0.5, 1.0, 1.0, 0.9688, 1.0, 0.9688, 0.5, 0.9688, 0.5, 0.9688, 1.0, 0.9375, 1.0, 0.9375, 0.5, 0.03125, 0.5, 0.03125, 1.0, 0.0, 1.0, 0.0, 0.5, 0.9375, 0.5, 0.9375, 1.0, 0.9062, 1.0, 0.9062, 0.5, 0.5625, 0.5, 0.5312, 0.5, 0.5312, 0.5, 0.5625, 0.5, 0.9062, 0.5, 0.9062, 1.0, 0.875, 1.0, 0.875, 0.5, 0.875, 0.5, 0.875, 1.0, 0.8438, 1.0, 0.8438, 0.5, 0.8438, 0.5, 0.8438, 1.0, 0.8125, 1.0, 0.8125, 0.5, 0.8125, 0.5, 0.8125, 1.0, 0.7812, 1.0, 0.7812, 0.5, 0.7812, 0.5, 0.7812, 1.0, 0.75, 1.0, 0.75, 0.5, 0.75, 0.5, 0.75, 1.0, 0.7188, 1.0, 0.7188, 0.5, 0.7188, 0.5, 0.7188, 1.0, 0.6875, 1.0, 0.6875, 0.5, 0.6875, 0.5, 0.6875, 1.0, 0.6562, 1.0, 0.6562, 0.5, 0.6562, 0.5, 0.6562, 1.0, 0.625, 1.0, 0.625, 0.5, 0.625, 0.5, 0.625, 1.0, 0.5938, 1.0, 0.5938, 0.5, 0.5938, 0.5, 0.5938, 1.0, 0.5625, 1.0, 0.5625, 0.5, 0.5625, 0.5, 0.5625, 1.0, 0.5312, 1.0, 0.5312, 0.5, 0.5312, 0.5, 0.5312, 1.0, 0.5, 1.0, 0.5, 0.5, 0.5, 0.5, 0.5, 1.0, 0.4688, 1.0, 0.4688, 0.5, 0.4688, 0.5, 0.4688, 1.0, 0.4375, 1.0, 0.4375, 0.5, 0.4375, 0.5, 0.4375, 1.0, 0.4062, 1.0, 0.4062, 0.5, 0.4062, 0.5, 0.4062, 1.0, 0.375, 1.0, 0.375, 0.5, 0.375, 0.5, 0.375, 1.0, 0.3438, 1.0, 0.3438, 0.5, 0.3438, 0.5, 0.3438, 1.0, 0.3125, 1.0, 0.3125, 0.5, 0.3125, 0.5, 0.3125, 1.0, 0.2812, 1.0, 0.2812, 0.5, 0.2812, 0.5, 0.2812, 1.0, 0.25, 1.0, 0.25, 0.5, 0.25, 0.5, 0.25, 1.0, 0.2188, 1.0, 0.2188, 0.5, 0.2188, 0.5, 0.2188, 1.0, 0.1875, 1.0, 0.1875, 0.5, 0.1875, 0.5, 0.1875, 1.0, 0.1562, 1.0, 0.1562, 0.5, 0.1562, 0.5, 0.1562, 1.0, 0.125, 1.0, 0.125, 0.5, 0.125, 0.5, 0.125, 1.0, 0.09375, 1.0, 0.09375, 0.5, 0.09375, 0.5, 0.09375, 1.0, 0.0625, 1.0, 0.0625, 0.5, 0.625, 1.0, 0.6562, 1.0, 0.6562, 1.0, 0.625, 1.0])
me_cube.materials.append(mat_stand1)
me_cube.materials.append(mat_stand2)
me_cube.use_remesh_preserve_volume = False
me_cube.use_remesh_preserve_attributes = False
me_cube.use_mirror_vertex_groups = False
me_cube.update()

# ---- objects
ob_cube = bpy.data.objects.new('Cube', me_cube)

# ---- transforms, parenting, visibility, modifiers, constraints
ob_cube.location = (0.0, 0.0, 0.0)
ob_cube.lock_rotations_4d = False
ob_cube.empty_display_type = 'ARROWS'
ob_cube.lineart.crease_threshold = 0.0

# ---- collection membership
col_collection.objects.link(ob_cube)

# ---- scene / render settings (as saved in the file)
scene.frame_start = 1; scene.frame_end = 250; scene.frame_set(1)
scene.render.engine = 'BLENDER_EEVEE_NEXT'
scene.cycles.use_denoising = False
scene.cycles.samples = 128
scene.cycles.sampling_pattern = 'TABULATED_SOBOL'
scene.cycles.use_adaptive_sampling = False
scene.cycles.use_light_tree = False
scene.view_settings.view_transform = 'Filmic'
bpy.context.view_layer.update()

# ---- added for rendering (the .blend has no active camera and no usable light): camera, sun
cam_auto = bpy.data.cameras.new('AutoCamera')
cam_auto.lens = 50.0
cam_auto.sensor_width = 36.0
cam_auto.clip_end = 1000.0
ob_auto_camera = bpy.data.objects.new('AutoCamera', cam_auto)
scene.collection.objects.link(ob_auto_camera)
ob_auto_camera.location = (21.2026, -25.4929, 24.2129)
ob_auto_camera.rotation_euler = (1.09748, -7.21219e-08, 0.694738)
scene.camera = ob_auto_camera
light_auto_sun = bpy.data.lights.new('AutoSun', 'SUN')
light_auto_sun.energy = 3.0
light_auto_sun.angle = 0.0523599
ob_auto_sun = bpy.data.objects.new('AutoSun', light_auto_sun)
scene.collection.objects.link(ob_auto_sun)
ob_auto_sun.rotation_euler = (0.872665, 0.174533, 0.523599)
bpy.context.view_layer.update()
